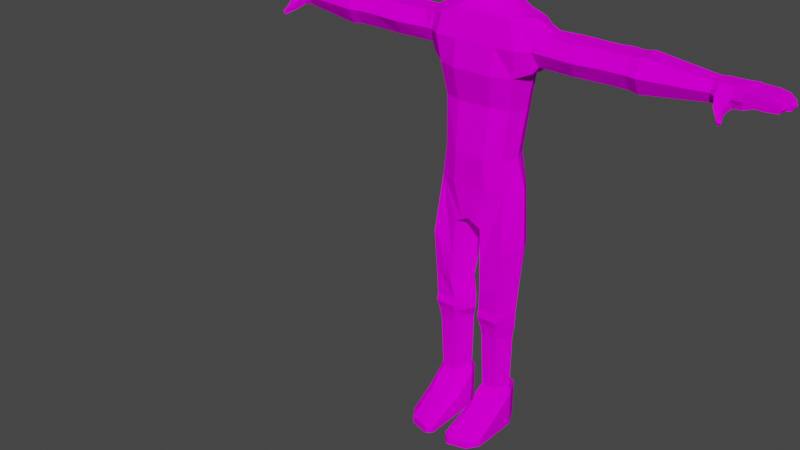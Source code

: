 # Source: ZombieAnimWake.blend  (saved by Blender 3.0.42; exported with 4.5.12 LTS)
import bpy
from mathutils import Matrix  # noqa: F401  (used for matrix-valued properties, if any)

bpy.ops.wm.read_factory_settings(use_empty=True)
scene = bpy.context.scene
scene.name = 'Scene'

# ---- collections
col_collection = bpy.data.collections.new('Collection'); scene.collection.children.link(col_collection)

# ---- images (referenced by path relative to the original .blend; pixels are not part of the script)
import os
ASSET_DIR = os.environ.get("B2B_ASSET_DIR", "")  # directory of the original .blend (textures are referenced by path, not embedded)
HERE = os.path.dirname(os.path.abspath(__file__))  # packed textures are extracted next to this script under _unpacked/

def load_image(name, relpath, width, height, colorspace="sRGB"):
    """Load a texture the original file referenced (path relative to the .blend, or extracted next to this script)."""
    p = next((c for c in (os.path.join(HERE, relpath), os.path.join(ASSET_DIR, relpath)) if relpath and os.path.exists(c)), "")
    if p:
        img = bpy.data.images.load(p, check_existing=True)
        img.name = name
    else:  # same state as the original file: an image datablock whose file is absent (Cycles renders it pink)
        img = bpy.data.images.new(name, width, height)
        img.source = "FILE"
        img.filepath = "//" + (relpath or name)
    img.colorspace_settings.name = colorspace
    return img
img_zombie_diffuse = load_image('Zombie Diffuse', 'Zombie Diffuse.png', 1024, 1024, 'sRGB')

# ---- materials (node trees are filled in below, after node groups)
mat_zombiematerial = bpy.data.materials.new('ZombieMaterial')
mat_zombiematerial.use_transparent_shadow = False

# ---- material node trees
mat_zombiematerial.use_nodes = True; mat_zombiematerial.node_tree.nodes.clear()
_N = mat_zombiematerial.node_tree.nodes; _L = mat_zombiematerial.node_tree.links
n0 = _N.new('ShaderNodeBsdfPrincipled'); n0.name = 'Principled BSDF'; n0.location = (10, 300)
n0.distribution = 'GGX'
n0.subsurface_method = 'RANDOM_WALK_SKIN'
n0.inputs[3].default_value = 1.45
n0.inputs[13].default_value = 0.0
n0.inputs[27].default_value = (0.0, 0.0, 0.0, 1.0)
n0.inputs[28].default_value = 1.0
n1 = _N.new('ShaderNodeOutputMaterial'); n1.name = 'Material Output'; n1.location = (300, 300)
n2 = _N.new('ShaderNodeTexImage'); n2.name = 'Image Texture'; n2.location = (-288, 256)
n2.image = img_zombie_diffuse
_L.new(n0.outputs[0], n1.inputs[0])
_L.new(n2.outputs[0], n0.inputs[0])
n1.is_active_output = True

# ---- world
world_world = bpy.data.worlds.new('World'); scene.world = world_world
world_world.use_nodes = True; world_world.node_tree.nodes.clear()
_N = world_world.node_tree.nodes; _L = world_world.node_tree.links
n0 = _N.new('ShaderNodeOutputWorld'); n0.name = 'World Output'; n0.location = (300, 300)
n1 = _N.new('ShaderNodeBackground'); n1.name = 'Background'; n1.location = (10, 300)
n1.inputs[0].default_value = (0.05088, 0.05088, 0.05088, 1.0)
_L.new(n1.outputs[0], n0.inputs[0])
n0.is_active_output = True
world_world.color = (0.05088, 0.05088, 0.05088)
world_world.use_sun_shadow = False
world_world.sun_shadow_jitter_overblur = 0.0

# ---- meshes
me_cube_003 = bpy.data.meshes.new('Cube.003')
me_cube_003.from_pydata([(0.0, 1.595, 0.03271), (0.0, 1.84, -0.03829), (0.07683, 1.801, -0.03579), (0.07683, 1.649, -0.02951), (0.06887, 1.643, 0.053), (0.06887, 1.776, 0.03598), (0.06887, 1.692, -0.09961), (0.06887, 1.779, -0.1098), (0.0, 1.652, -0.1045), (0.0, 1.792, -0.1374), (0.0, 1.617, 0.08612), (0.0, 1.798, 0.05652), (0.08879, 1.725, -0.03266), (0.04297, 1.835, -0.03751), (0.0, 1.825, -0.09437), (0.07547, 1.794, -0.08049), (0.04193, 1.79, -0.1239), (0.0741, 1.736, -0.1129), (0.07547, 1.67, -0.07768), (0.07547, 1.798, 0.006834), (0.0741, 1.708, 0.04891), (0.04193, 1.621, 0.07077), (0.0, 1.64, -0.08915), (0.03119, 1.653, -0.1047), (0.07547, 1.634, 0.02172), (0.04274, 1.6, 0.02462), (0.04193, 1.794, 0.04557), (0.0, 1.839, 0.01335), (0.0, 1.593, 0.05736), (0.0, 1.704, 0.08698), (0.0, 1.738, -0.1406), (0.04245, 1.737, -0.135), (0.08694, 1.716, 0.01315), (0.08694, 1.732, -0.07794), (0.04271, 1.598, 0.0483), (0.04271, 1.627, -0.05082), (0.04271, 1.833, 0.008131), (0.04245, 1.705, 0.0714), (0.04271, 1.821, -0.08686), (0.7602, 1.468, -0.03201), (0.7602, 1.402, -0.03201), (0.7602, 1.468, 0.01837), (0.7602, 1.402, 0.01837), (0.2256, 1.485, -0.04746), (0.2046, 1.384, -0.04557), (0.2341, 1.485, 0.03326), (0.2046, 1.384, 0.03194), (0.4337, 1.485, 0.03194), (0.5136, 1.485, 0.03194), (0.5136, 1.384, 0.03194), (0.4337, 1.384, 0.03194), (0.5136, 1.485, -0.04557), (0.4337, 1.485, -0.04557), (0.4337, 1.384, -0.04557), (0.5136, 1.384, -0.04557), (0.3345, 1.485, 0.03775), (0.2972, 1.485, -0.05388), (0.4736, 1.485, -0.05557), (0.4736, 1.384, -0.05557), (0.7602, 1.435, -0.0506), (0.7602, 1.435, 0.03696), (0.2046, 1.435, 0.06054), (0.2046, 1.435, -0.07417), (0.4337, 1.435, -0.07417), (0.5136, 1.435, -0.07417), (0.5136, 1.435, 0.06054), (0.4337, 1.435, 0.06054), (0.3345, 1.384, 0.03775), (0.4736, 1.435, -0.08417), (0.7602, 1.468, -0.006816), (0.7602, 1.402, -0.006816), (0.2341, 1.485, -0.006816), (0.2046, 1.384, -0.006816), (0.4337, 1.384, -0.006816), (0.5136, 1.384, -0.006816), (0.5136, 1.485, -0.006816), (0.4337, 1.485, -0.006816), (0.4736, 1.485, -0.006816), (0.4736, 1.384, -0.006816), (0.8252, 1.468, -0.006816), (0.2972, 1.384, -0.05388), (0.2972, 1.435, -0.08554), (0.3345, 1.435, 0.07064), (0.3345, 1.384, -0.006816), (0.3345, 1.485, -0.006816), (0.546, 1.49, 0.03581), (0.546, 1.379, -0.04945), (0.546, 1.379, 0.03581), (0.546, 1.49, -0.04945), (0.546, 1.435, 0.06727), (0.546, 1.435, -0.0809), (0.546, 1.49, -0.006816), (0.546, 1.379, -0.006816), (0.7802, 1.468, -0.006816), (0.7802, 1.468, -0.04032), (0.7802, 1.435, -0.05798), (0.7802, 1.402, -0.04032), (0.7802, 1.402, -0.006816), (0.7802, 1.402, 0.02669), (0.7802, 1.435, 0.05141), (0.7802, 1.468, 0.02669), (0.8485, 1.468, -0.006816), (0.8252, 1.468, -0.04032), (0.8252, 1.435, -0.06254), (0.8252, 1.402, -0.04032), (0.8252, 1.402, -0.006816), (0.8252, 1.402, 0.02669), (0.8252, 1.435, 0.05141), (0.8252, 1.468, 0.02669), (0.8617, 1.464, -0.05877), (0.8617, 1.435, -0.05936), (0.8617, 1.412, -0.05877), (0.8485, 1.402, -0.006816), (0.8618, 1.412, 0.0463), (0.8617, 1.435, 0.04689), (0.8618, 1.464, 0.0463), (0.7892, 1.391, 0.0556), (0.7892, 1.41, 0.07043), (0.7449, 1.4, -0.03325), (0.7449, 1.469, 0.01962), (0.8165, 1.372, 0.09532), (0.8195, 1.38, 0.1005), (0.8259, 1.372, 0.08992), (0.8288, 1.38, 0.09506), (0.8633, 1.464, -0.006573), (0.8636, 1.464, -0.0318), (0.8635, 1.435, -0.032), (0.8636, 1.412, -0.0318), (0.8633, 1.412, -0.006573), (0.8641, 1.412, 0.01954), (0.8641, 1.435, 0.01974), (0.8641, 1.464, 0.01954), (0.8633, 1.435, -0.006573), (0.9748, 1.442, 0.05653), (0.9667, 1.451, 0.05548), (0.9667, 1.43, 0.05548), (0.9691, 1.43, 0.02873), (0.9771, 1.442, 0.02954), (0.9691, 1.451, 0.02873), (0.9828, 1.43, -0.006816), (0.9828, 1.43, 0.01824), (0.9909, 1.442, 0.01835), (0.9828, 1.451, 0.01824), (0.9909, 1.442, -0.006816), (0.9828, 1.451, -0.006816), (0.97, 1.451, -0.01123), (0.9689, 1.451, -0.03626), (0.977, 1.442, -0.03673), (0.9689, 1.43, -0.03626), (0.97, 1.43, -0.01123), (0.9781, 1.442, -0.01159), (0.9534, 1.442, -0.06713), (0.9453, 1.43, -0.06608), (0.9453, 1.451, -0.06608), (0.9477, 1.451, -0.03933), (0.9557, 1.442, -0.04014), (0.9477, 1.43, -0.03933), (0.9354, 1.426, 0.05274), (0.898, 1.435, -0.006786), (0.9341, 1.435, 0.02586), (0.8991, 1.435, 0.0228), (0.9341, 1.458, 0.02567), (0.8991, 1.461, 0.0226), (0.9317, 1.458, 0.05242), (0.8968, 1.461, 0.04936), (0.9377, 1.426, 0.02599), (0.898, 1.423, -0.006786), (0.8967, 1.435, 0.04996), (0.9317, 1.435, 0.05302), (0.9025, 1.46, -0.008285), (0.9025, 1.425, -0.008285), (0.9025, 1.435, -0.008285), (0.9014, 1.46, -0.03331), (0.9428, 1.435, -0.006816), (0.9027, 1.435, -0.006816), (0.9027, 1.461, -0.006816), (0.9428, 1.459, -0.006816), (0.9428, 1.459, 0.01824), (0.9027, 1.461, 0.01824), (0.9027, 1.435, 0.01843), (0.9428, 1.435, 0.01843), (0.8989, 1.435, -0.008127), (0.9345, 1.435, -0.00968), (0.8865, 1.46, -0.06093), (0.8865, 1.424, -0.06093), (0.8978, 1.461, -0.03315), (0.9334, 1.459, -0.03471), (0.9345, 1.459, -0.00968), (0.8989, 1.461, -0.008127), (0.8888, 1.46, -0.03415), (0.8864, 1.435, -0.06153), (0.9334, 1.435, -0.0349), (0.8978, 1.435, -0.03335), (0.8027, 1.468, -0.006816), (0.8027, 1.468, 0.02669), (0.9174, 1.435, -0.06424), (0.8895, 1.435, -0.0618), (0.9175, 1.459, -0.06364), (0.8896, 1.461, -0.0612), (0.8027, 1.435, 0.05141), (0.8027, 1.402, 0.02669), (0.8919, 1.435, -0.03464), (0.9198, 1.435, -0.03708), (0.9198, 1.459, -0.03689), (0.8919, 1.461, -0.03445), (0.9042, 1.425, 0.02305), (0.9041, 1.435, 0.02324), (0.9042, 1.46, 0.02305), (0.9018, 1.46, 0.0498), (0.9018, 1.425, 0.0498), (0.9018, 1.435, 0.0504), (0.8939, 1.435, 0.02234), (0.8939, 1.46, 0.02215), (0.8915, 1.46, 0.0489), (0.8939, 1.423, 0.02215), (0.8915, 1.423, 0.0489), (0.8915, 1.435, 0.0495), (0.9362, 1.436, 0.05339), (0.9386, 1.436, 0.02625), (0.9377, 1.457, 0.02599), (0.9354, 1.457, 0.05274), (0.9305, 1.425, 0.02536), (0.9282, 1.425, 0.05211), (0.9281, 1.435, 0.05271), (0.9305, 1.435, 0.02555), (0.9305, 1.458, 0.02536), (0.9282, 1.458, 0.05211), (0.8981, 1.46, 0.01839), (0.8981, 1.423, 0.01839), (0.898, 1.46, -0.006786), (0.8981, 1.435, 0.01859), (0.9072, 1.425, 0.01824), (0.9072, 1.425, -0.006816), (0.9072, 1.435, -0.006816), (0.9072, 1.46, -0.006816), (0.9072, 1.46, 0.01824), (0.9072, 1.435, 0.01843), (0.9386, 1.425, 0.01824), (0.9386, 1.458, -0.006816), (0.9386, 1.435, 0.01843), (0.9386, 1.425, -0.006816), (0.9386, 1.435, -0.006816), (0.9386, 1.458, 0.01824), (0.9465, 1.426, 0.01824), (0.9465, 1.457, -0.006816), (0.9473, 1.436, 0.01842), (0.9465, 1.426, -0.006816), (0.9473, 1.436, -0.006816), (0.9465, 1.457, 0.01824), (0.9014, 1.425, -0.03331), (0.9014, 1.435, -0.03351), (0.8953, 1.424, -0.00797), (0.8953, 1.46, -0.00797), (0.8943, 1.435, -0.03321), (0.8953, 1.435, -0.00797), (0.8944, 1.46, -0.03302), (0.8944, 1.424, -0.03302), (0.9308, 1.425, -0.00952), (0.9308, 1.435, -0.00952), (0.9297, 1.458, -0.03455), (0.9297, 1.425, -0.03455), (0.9308, 1.458, -0.00952), (0.9297, 1.435, -0.03474), (0.9386, 1.436, -0.009861), (0.9368, 1.457, -0.03485), (0.9368, 1.426, -0.03485), (0.9378, 1.426, -0.009828), (0.9378, 1.457, -0.009828), (0.9375, 1.436, -0.03507), (0.8888, 1.424, -0.03415), (0.8887, 1.435, -0.03435), (0.8927, 1.425, -0.06147), (0.8926, 1.435, -0.06207), (0.8927, 1.46, -0.06147), (0.895, 1.425, -0.03472), (0.895, 1.435, -0.03491), (0.895, 1.46, -0.03472), (0.9148, 1.425, -0.06341), (0.9171, 1.425, -0.03665), (0.9171, 1.435, -0.03685), (0.9147, 1.435, -0.064), (0.9148, 1.458, -0.06341), (0.9171, 1.458, -0.03665), (0.92, 1.425, -0.06386), (0.9223, 1.425, -0.03711), (0.9231, 1.436, -0.03736), (0.9207, 1.436, -0.0645), (0.92, 1.457, -0.06386), (0.9223, 1.457, -0.03711), (0.8027, 1.402, -0.04032), (0.8027, 1.435, -0.06026), (0.8027, 1.402, -0.006816), (0.8027, 1.468, -0.04032), (0.8027, 1.391, 0.0556), (0.8027, 1.41, 0.07043), (0.8212, 1.372, 0.09262), (0.8242, 1.38, 0.09776), (0.8177, 1.393, 0.05079), (0.8177, 1.414, 0.06727), (0.7877, 1.393, 0.05079), (0.7877, 1.414, 0.06727), (0.8027, 1.414, 0.06727), (0.8027, 1.393, 0.05079), (0.8179, 1.406, 0.07373), (0.7932, 1.406, 0.07445), (0.7928, 1.388, 0.06092), (0.8175, 1.388, 0.06019), (0.8052, 1.388, 0.06056), (0.8056, 1.406, 0.07409), (0.7449, 1.435, -0.05276), (0.7449, 1.469, -0.006816), (0.7449, 1.4, 0.01962), (0.7449, 1.469, -0.03325), (0.7449, 1.435, 0.03913), (0.7449, 1.4, -0.006816), (0.8676, 1.435, 0.02005), (0.8677, 1.462, 0.01985), (0.8653, 1.462, 0.04661), (0.8677, 1.413, 0.01985), (0.8653, 1.413, 0.04661), (0.8653, 1.435, 0.04721), (0.8669, 1.413, -0.006595), (0.8669, 1.435, -0.006595), (0.8676, 1.462, 0.01942), (0.8676, 1.413, 0.01942), (0.8669, 1.462, -0.006595), (0.8676, 1.435, 0.01962), (0.8666, 1.413, -0.006719), (0.8666, 1.462, -0.006719), (0.8667, 1.435, -0.03212), (0.8666, 1.435, -0.006719), (0.8668, 1.462, -0.03193), (0.8668, 1.413, -0.03193), (0.8644, 1.435, -0.0596), (0.8644, 1.462, -0.059), (0.8663, 1.462, -0.03206), (0.8644, 1.413, -0.059), (0.8663, 1.413, -0.03206), (0.8663, 1.435, -0.03225), (0.0, 1.058, -0.07089), (0.0, 1.058, 0.09694), (0.1091, 1.058, -0.05), (0.1091, 1.058, 0.07085), (0.1233, 1.23, 0.05656), (0.1492, 1.506, 0.05854), (0.1233, 1.23, -0.06429), (0.1459, 1.506, -0.09073), (0.0, 1.23, -0.07512), (0.0, 1.523, -0.09374), (0.0, 1.23, 0.0771), (0.0, 1.523, 0.05854), (0.1238, 0.95, -0.06016), (0.0, 0.95, -0.1019), (0.0, 0.95, 0.09247), (0.1238, 0.95, 0.06763), (0.05147, 0.8034, -0.1017), (0.0, 0.8034, -0.09907), (0.0, 0.8295, 0.09366), (0.05147, 0.8034, 0.09373), (0.1393, 1.342, -0.06429), (0.1393, 1.342, 0.0736), (0.0, 1.342, 0.1007), (0.0, 1.342, -0.08565), (0.1459, 1.434, -0.09073), (0.1492, 1.434, 0.08758), (0.0, 1.434, 0.08758), (0.0, 1.434, -0.08565), (0.1477, 1.23, -0.006816), (0.1637, 1.523, -0.006816), (0.1335, 1.058, 0.01303), (0.0, 1.523, -0.006816), (0.1637, 0.95, 0.008556), (0.0, 0.8034, -0.006816), (0.01165, 0.8034, -0.006816), (0.1637, 0.95, 0.008549), (0.1637, 1.342, -0.006816), (0.1904, 1.512, -0.006816), (0.1904, 1.496, 0.04191), (0.1904, 1.434, -0.0717), (0.1904, 1.362, -0.05554), (0.1904, 1.434, 0.05807), (0.1904, 1.362, 0.04191), (0.1904, 1.362, -0.006816), (0.1904, 1.496, -0.05554), (0.01206, 0.4929, 0.01102), (0.1237, 0.4929, -0.03951), (0.05167, 0.4929, -0.03937), (0.1633, 0.4929, 0.02235), (0.05167, 0.4929, 0.08514), (0.1237, 0.4929, 0.08514), (0.0292, 0.1453, -0.002465), (0.1238, 0.1453, -0.05327), (0.05147, 0.1453, -0.05313), (0.1528, 0.1453, 0.008924), (0.05147, 0.1453, 0.07206), (0.1238, 0.1453, 0.07206), (0.0292, 0.006843, -0.002465), (0.1238, 0.006843, -0.05327), (0.05147, 0.006843, -0.05313), (0.1528, 0.006843, 0.008924), (0.05147, 0.006843, 0.07206), (0.1238, 0.006843, 0.07206), (0.1152, 0.1713, -0.03738), (0.06682, 0.1713, -0.04434), (0.04267, 0.1713, -0.01985), (0.06081, 0.1713, 0.05682), (0.1451, 0.1713, 0.009362), (0.1152, 0.1713, 0.05682), (0.04737, 0.03455, 0.2456), (0.02708, 0.03455, 0.2268), (0.1197, 0.03455, 0.226), (0.1487, 0.03455, 0.1824), (0.04737, 0.006843, 0.2456), (0.02708, 0.006843, 0.2268), (0.1197, 0.006843, 0.226), (0.1487, 0.006843, 0.1824), (0.1508, 0.08944, 0.08232), (0.1218, 0.08944, 0.1159), (0.04942, 0.006843, 0.1588), (0.02715, 0.006843, 0.08429), (0.1508, 0.006843, 0.09568), (0.1218, 0.006843, 0.1588), (0.02715, 0.08944, 0.07093), (0.04942, 0.08944, 0.1159), (0.05305, 0.4359, -0.04014), (0.05305, 0.4359, 0.07961), (0.1223, 0.4359, 0.07961), (0.1223, 0.4359, -0.04027), (0.01495, 0.4359, 0.008327), (0.1604, 0.4359, 0.01922), (0.1182, 0.3872, -0.0357), (0.03628, 0.3872, -0.0139), (0.1515, 0.3872, 0.01627), (0.06378, 0.3872, -0.04264), (0.05777, 0.3872, 0.06903), (0.1182, 0.3872, 0.06903), (0.179, 0.7365, 0.01584), (0.05728, 0.657, 0.09631), (0.01407, 0.657, 0.001322), (0.1358, 0.7365, 0.09562), (0.1358, 0.7365, -0.06343), (0.05728, 0.657, -0.06326), (0.1694, 0.5981, 0.02022), (0.06122, 0.5687, 0.09721), (0.02014, 0.5687, 0.01512), (0.1283, 0.5981, 0.08952), (0.1283, 0.5981, -0.04829), (0.06122, 0.5687, -0.0407), (0.05236, 0.4639, 0.09123), (0.123, 0.4639, 0.09123), (0.01351, 0.4639, 0.009673), (0.1618, 0.4639, 0.02078), (0.05454, 1.058, -0.07089), (0.05454, 1.058, 0.09694), (0.08556, 1.523, -0.09856), (0.06166, 1.23, 0.0771), (0.02574, 0.8034, -0.1004), (0.06166, 1.23, -0.08838), (0.1027, 1.523, 0.05854), (0.06192, 0.95, -0.09346), (0.06192, 0.95, 0.09247), (0.02574, 0.8165, 0.0937), (0.06964, 1.342, 0.1007), (0.06964, 1.342, -0.08965), (0.07462, 1.434, 0.08758), (0.07295, 1.434, -0.09856), (0.005825, 0.8034, -0.006816), (0.1126, 1.523, -0.006816), (0.04392, 1.601, 0.01421), (0.0, 1.593, 0.01729), (0.0, 1.593, -0.03193), (0.0, 1.593, -0.0833), (0.04225, 1.601, -0.0834), (0.05114, 1.601, -0.03158), (0.05611, 1.562, -0.0192), (0.04753, 1.562, 0.01779), (0.04555, 1.562, -0.0784), (0.0, 1.562, 0.01779), (0.0, 1.562, -0.0192), (0.0, 1.562, -0.0784), (0.1135, 1.026, -0.05303), (0.0, 1.026, -0.08013), (0.0, 1.026, 0.09561), (0.1135, 1.026, 0.06989), (0.1425, 1.026, 0.01169), (0.05674, 1.026, -0.07761), (0.05674, 1.026, 0.09561)], [], [(8, 30, 31, 23), (30, 9, 16, 31), (31, 16, 7, 17), (23, 31, 17, 6), (3, 12, 32, 24), (12, 2, 19, 32), (32, 19, 5, 20), (24, 32, 20, 4), (6, 17, 33, 18), (17, 7, 15, 33), (33, 15, 2, 12), (18, 33, 12, 3), (0, 25, 34, 28), (25, 3, 24, 34), (34, 24, 4, 21), (28, 34, 21, 10), (473, 472, 23, 35), (23, 6, 18, 35), (35, 18, 3, 25), (468, 473, 35, 25), (2, 13, 36, 19), (13, 1, 27, 36), (36, 27, 11, 26), (19, 36, 26, 5), (4, 20, 37, 21), (20, 5, 26, 37), (37, 26, 11, 29), (21, 37, 29, 10), (7, 16, 38, 15), (16, 9, 14, 38), (38, 14, 1, 13), (15, 38, 13, 2), (69, 93, 94, 39), (82, 61, 46, 67), (381, 382, 72, 46), (309, 59, 40, 118), (84, 56, 43, 71), (314, 118, 40, 70), (83, 80, 53, 73), (78, 58, 54, 74), (91, 88, 51, 75), (77, 57, 52, 76), (81, 63, 53, 80), (68, 64, 54, 58), (89, 65, 49, 87), (47, 77, 76), (50, 78, 49), (63, 68, 58, 53), (75, 51, 57, 77), (73, 53, 58, 78), (52, 57, 68, 63), (65, 66, 50, 49), (47, 76, 84, 55), (85, 48, 65, 89), (57, 51, 64, 68), (56, 52, 63, 81), (312, 39, 59, 309), (46, 61, 380, 381), (55, 45, 61, 82), (70, 97, 98, 42), (40, 96, 97, 70), (61, 45, 377, 380), (48, 77, 47), (49, 78, 74), (73, 78, 50), (85, 91, 75, 48), (75, 77, 48), (67, 83, 73, 50), (311, 314, 70, 42), (55, 84, 71, 45), (45, 71, 376, 377), (42, 98, 99, 60), (65, 48, 47, 66), (46, 72, 83, 67), (47, 55, 82, 66), (43, 56, 81, 62), (62, 81, 80, 44), (72, 44, 80, 83), (76, 52, 56, 84), (66, 82, 67, 50), (49, 74, 92, 87), (119, 310, 91, 85), (51, 88, 90, 64), (119, 85, 89, 313), (313, 89, 87, 311), (310, 312, 88, 91), (74, 54, 86, 92), (64, 90, 86, 54), (290, 103, 104, 289), (199, 107, 108, 194), (306, 307, 293), (194, 108, 79, 193), (39, 94, 95, 59), (60, 99, 100, 41), (41, 100, 93, 69), (59, 95, 96, 40), (106, 113, 114, 107), (108, 115, 101, 79), (79, 101, 109, 102), (105, 112, 113, 106), (289, 104, 105, 291), (292, 102, 103, 290), (291, 105, 106, 200), (193, 79, 102, 292), (219, 138, 137, 218), (115, 131, 124, 101), (101, 124, 125, 109), (112, 128, 129, 113), (107, 114, 115, 108), (103, 110, 111, 104), (104, 111, 112, 105), (102, 109, 110, 103), (308, 296, 123, 303), (302, 293, 116, 299), (297, 298, 303, 306), (299, 116, 117, 300), (295, 122, 123, 296), (305, 120, 121, 304), (303, 123, 122, 306), (307, 295, 120, 305), (247, 143, 139, 246), (246, 139, 140, 243), (267, 145, 146, 264), (266, 149, 150, 263), (218, 137, 136, 165), (287, 153, 151, 286), (111, 127, 128, 112), (286, 151, 152, 283), (135, 136, 137, 133), (133, 137, 138, 134), (220, 134, 138, 219), (165, 136, 135, 157), (157, 135, 133, 217), (217, 133, 134, 220), (143, 141, 140, 139), (144, 142, 141, 143), (248, 142, 144, 244), (243, 140, 141, 245), (245, 141, 142, 248), (244, 144, 143, 247), (146, 145, 150, 147), (147, 150, 149, 148), (268, 147, 148, 265), (263, 150, 145, 267), (265, 148, 149, 266), (264, 146, 147, 268), (151, 155, 156, 152), (153, 154, 155, 151), (283, 152, 156, 284), (284, 156, 155, 285), (288, 154, 153, 287), (285, 155, 154, 288), (216, 167, 164, 213), (223, 168, 163, 226), (215, 214, 205, 209), (224, 159, 221), (205, 160, 206), (221, 159, 165), (213, 164, 162, 212), (226, 163, 161, 225), (216, 215, 167), (217, 168, 157), (212, 162, 160, 211), (225, 161, 159, 224), (229, 175, 174, 158), (238, 176, 173, 241), (230, 179, 178, 227), (239, 180, 177, 242), (228, 166, 232, 231), (245, 180, 243), (227, 178, 175, 229), (242, 177, 176, 238), (232, 174, 233), (243, 180, 237), (237, 180, 239), (228, 231, 179), (255, 185, 192, 253), (259, 186, 191, 262), (249, 192, 250), (263, 182, 266), (254, 181, 188, 252), (258, 182, 187, 261), (181, 170, 171), (266, 182, 257), (260, 265, 266, 257), (251, 170, 181), (252, 188, 185, 255), (261, 187, 186, 259), (270, 201, 204, 189), (279, 202, 203, 282), (189, 204, 198, 183), (282, 203, 197, 281), (278, 202, 279), (280, 195, 277), (277, 283, 284, 278), (285, 202, 284), (195, 286, 283), (269, 274, 201), (183, 198, 196, 190), (281, 197, 195, 280), (162, 207, 206, 160), (215, 209, 167), (164, 208, 207, 162), (214, 160, 205), (211, 160, 214), (167, 210, 208, 164), (316, 212, 211, 315), (315, 211, 214, 318), (317, 213, 212, 316), (318, 214, 215, 319), (319, 215, 216, 320), (320, 216, 213, 317), (167, 209, 210), (168, 217, 220, 163), (221, 165, 157, 222), (159, 218, 165), (163, 220, 219, 161), (157, 168, 222), (161, 219, 218, 159), (207, 225, 224, 206), (206, 224, 221, 205), (208, 226, 225, 207), (205, 221, 222, 209), (209, 222, 223, 210), (210, 223, 226, 208), (222, 168, 223), (322, 158, 166, 321), (321, 166, 228, 324), (323, 227, 229, 325), (324, 228, 230, 326), (326, 230, 227, 323), (325, 229, 158, 322), (240, 173, 246), (241, 173, 240), (178, 235, 234, 175), (166, 174, 232), (179, 236, 235, 178), (175, 234, 233, 174), (233, 241, 240, 232), (232, 240, 237, 231), (235, 242, 238, 234), (231, 237, 239, 236), (236, 239, 242, 235), (234, 238, 241, 233), (176, 244, 247, 173), (180, 245, 248, 177), (240, 246, 243, 237), (177, 248, 244, 176), (173, 247, 246), (230, 228, 179), (179, 231, 236), (158, 174, 166), (188, 169, 172, 185), (260, 191, 265), (262, 191, 260), (181, 171, 169, 188), (256, 192, 249), (185, 172, 250, 192), (328, 252, 255, 331), (327, 251, 254, 330), (329, 253, 256, 332), (330, 254, 252, 328), (332, 256, 251, 327), (331, 255, 253, 329), (169, 261, 259, 172), (170, 257, 258, 171), (250, 262, 260, 249), (171, 258, 261, 169), (249, 260, 257, 170), (172, 259, 262, 250), (186, 264, 268, 191), (191, 268, 265), (182, 263, 267, 187), (257, 182, 258), (254, 251, 181), (187, 267, 264, 186), (170, 251, 256, 249), (253, 192, 256), (334, 183, 190, 333), (333, 190, 184, 336), (336, 184, 269, 337), (337, 269, 270, 338), (335, 189, 183, 334), (338, 270, 189, 335), (198, 273, 272, 196), (284, 202, 278), (277, 195, 283), (184, 196, 271), (204, 276, 273, 198), (201, 275, 276, 204), (273, 281, 280, 272), (272, 280, 277, 271), (271, 277, 278, 274), (274, 278, 279, 275), (276, 282, 281, 273), (275, 279, 282, 276), (202, 285, 288, 203), (203, 288, 287, 197), (269, 184, 271, 274), (271, 196, 272), (270, 269, 201), (197, 287, 286, 195), (201, 274, 275), (190, 196, 184), (306, 122, 295, 307), (120, 295, 296, 121), (300, 117, 294, 301), (298, 294, 303), (304, 121, 296, 308), (93, 193, 292, 94), (97, 291, 200, 98), (94, 292, 290, 95), (96, 289, 291, 97), (100, 194, 193, 93), (99, 199, 194, 100), (95, 290, 289, 96), (106, 297, 302, 200), (99, 300, 301, 199), (98, 299, 300, 99), (199, 301, 298, 107), (200, 302, 299, 98), (107, 298, 297, 106), (117, 304, 308, 294), (301, 294, 298), (293, 307, 305, 116), (297, 293, 302), (116, 305, 304, 117), (306, 293, 297), (303, 294, 308), (69, 39, 312, 310), (60, 313, 311, 42), (41, 119, 313, 60), (41, 69, 310, 119), (87, 92, 314, 311), (88, 312, 309, 90), (92, 86, 118, 314), (90, 309, 118, 86), (114, 320, 317, 115), (113, 319, 320, 114), (129, 318, 319, 113), (115, 317, 316, 131), (130, 315, 318, 129), (131, 316, 315, 130), (124, 325, 322, 132), (130, 326, 323, 131), (129, 324, 326, 130), (131, 323, 325, 124), (128, 321, 324, 129), (132, 322, 321, 128), (125, 331, 329, 126), (127, 332, 327, 128), (132, 330, 328, 124), (126, 329, 332, 127), (128, 327, 330, 132), (124, 328, 331, 125), (126, 338, 335, 125), (125, 335, 334, 109), (127, 337, 338, 126), (111, 336, 337, 127), (110, 333, 336, 111), (109, 334, 333, 110), (459, 351, 355, 456), (465, 454, 346, 363), (359, 363, 378, 379), (455, 349, 340, 453), (367, 343, 342, 369), (457, 345, 341, 452), (474, 476, 472, 473), (486, 482, 353, 460), (464, 458, 350, 365), (485, 480, 351, 459), (484, 483, 354, 371), (466, 373, 358, 461), (460, 353, 357, 461), (371, 354, 374), (445, 443, 388, 389), (455, 462, 361, 349), (367, 375, 360, 343), (457, 463, 359, 345), (462, 464, 365, 361), (346, 368, 376, 383), (463, 465, 363, 359), (344, 364, 380, 377), (345, 359, 375, 367), (446, 442, 387, 385), (351, 371, 374), (456, 355, 373, 466), (480, 484, 371, 351), (475, 474, 473, 468), (345, 367, 369, 341), (364, 360, 381, 380), (71, 43, 383, 376), (62, 378, 383, 43), (44, 379, 378, 62), (72, 382, 379, 44), (368, 344, 377, 376), (375, 359, 379, 382), (363, 346, 383, 378), (360, 375, 382, 381), (405, 404, 390, 394), (403, 402, 391, 392), (442, 445, 389, 387), (447, 446, 385, 386), (444, 447, 386, 384), (443, 444, 384, 388), (420, 416, 411, 415), (419, 418, 412, 413), (402, 406, 393, 391), (404, 403, 392, 390), (407, 405, 394, 395), (406, 407, 395, 393), (396, 399, 401, 400), (398, 397, 399, 396), (392, 391, 397, 398), (416, 417, 410, 411), (391, 393, 399, 397), (390, 392, 398, 396), (432, 435, 407, 406), (435, 434, 405, 407), (431, 433, 403, 404), (430, 432, 406, 402), (433, 430, 402, 403), (434, 431, 404, 405), (411, 410, 414, 415), (410, 408, 412, 414), (408, 409, 413, 412), (418, 421, 414, 412), (421, 420, 415, 414), (423, 422, 409, 408), (422, 419, 413, 409), (417, 423, 408, 410), (395, 394, 423, 417), (390, 396, 419, 422), (394, 390, 422, 423), (401, 399, 420, 421), (400, 401, 421, 418), (393, 395, 417, 416), (396, 400, 418, 419), (399, 393, 416, 420), (448, 450, 428, 425), (384, 386, 450), (386, 385, 427, 424), (385, 387, 451), (449, 448, 425, 426), (451, 449, 426, 429), (425, 428, 431, 434), (424, 427, 430, 433), (427, 429, 432, 430), (428, 424, 433, 431), (426, 425, 434, 435), (429, 426, 435, 432), (358, 373, 438, 437), (373, 355, 441, 438), (355, 351, 440, 441), (374, 354, 439, 436), (351, 374, 436, 440), (354, 358, 437, 439), (437, 438, 444, 443), (438, 441, 447, 444), (441, 440, 446, 447), (436, 439, 445, 442), (440, 436, 442, 446), (439, 437, 443, 445), (387, 389, 449, 451), (389, 388, 448, 449), (429, 427, 451), (427, 385, 451), (386, 424, 450), (388, 384, 450, 448), (424, 428, 450), (346, 454, 467, 368), (356, 456, 466, 372), (362, 366, 465, 463), (360, 364, 464, 462), (347, 362, 463, 457), (343, 360, 462, 455), (354, 460, 461, 358), (372, 466, 461, 357), (481, 485, 459, 352), (364, 344, 458, 464), (483, 486, 460, 354), (368, 467, 458, 344), (347, 457, 452, 339), (343, 455, 453, 342), (366, 348, 454, 465), (352, 459, 456, 356), (469, 468, 25, 0), (470, 469, 0, 22), (478, 477, 469, 470), (479, 478, 470, 471), (477, 475, 468, 469), (476, 479, 471, 472), (454, 348, 479, 476), (350, 458, 475, 477), (348, 370, 478, 479), (370, 350, 477, 478), (458, 467, 474, 475), (467, 454, 476, 474), (472, 471, 8, 23), (471, 470, 22, 8), (342, 453, 486, 483), (339, 452, 485, 481), (341, 369, 484, 480), (369, 342, 483, 484), (452, 341, 480, 485), (453, 340, 482, 486)])
_uv = me_cube_003.uv_layers.new(name='UVMap')
_uv.uv.foreach_set('vector', [0.103, 0.8952, 0.1043, 0.8995, 0.102, 0.9004, 0.1013, 0.8959, 0.1043, 0.8995, 0.1054, 0.9025, 0.1031, 0.9033, 0.102, 0.9004, 0.1246, 0.9, 0.1258, 0.8971, 0.1269, 0.898, 0.1264, 0.9005, 0.1249, 0.9051, 0.1246, 0.9, 0.1264, 0.9005, 0.1265, 0.9032, 0.1298, 0.9063, 0.1308, 0.902, 0.1331, 0.903, 0.1324, 0.9077, 0.1308, 0.902, 0.1313, 0.8976, 0.1335, 0.8983, 0.1331, 0.903, 0.1331, 0.903, 0.1335, 0.8983, 0.1346, 0.8997, 0.1346, 0.9038, 0.1324, 0.9077, 0.1331, 0.903, 0.1346, 0.9038, 0.134, 0.9075, 0.1265, 0.9032, 0.1264, 0.9005, 0.1285, 0.9012, 0.1275, 0.9046, 0.1264, 0.9005, 0.1269, 0.898, 0.1288, 0.8975, 0.1285, 0.9012, 0.1285, 0.9012, 0.1288, 0.8975, 0.1313, 0.8976, 0.1308, 0.902, 0.1275, 0.9046, 0.1285, 0.9012, 0.1308, 0.902, 0.1298, 0.9063, 0.05883, 0.9065, 0.057, 0.9083, 0.05625, 0.9071, 0.05806, 0.9053, 0.057, 0.9083, 0.05693, 0.9123, 0.05541, 0.9097, 0.05625, 0.9071, 0.1326, 0.9099, 0.1324, 0.9077, 0.134, 0.9075, 0.1341, 0.9088, 0.05806, 0.9053, 0.05625, 0.9071, 0.05551, 0.9061, 0.05708, 0.9041, 0.1286, 0.9089, 0.1257, 0.9083, 0.1249, 0.9051, 0.1277, 0.9072, 0.1249, 0.9051, 0.1265, 0.9032, 0.1275, 0.9046, 0.1277, 0.9072, 0.05933, 0.9121, 0.05847, 0.9147, 0.05693, 0.9123, 0.057, 0.9083, 0.1309, 0.9093, 0.1286, 0.9089, 0.1277, 0.9072, 0.1314, 0.9095, 0.06008, 0.91, 0.06222, 0.9099, 0.06224, 0.9125, 0.06014, 0.9124, 0.06222, 0.9099, 0.06474, 0.9098, 0.06474, 0.9128, 0.06224, 0.9125, 0.1537, 0.9089, 0.1512, 0.9091, 0.1512, 0.9064, 0.1537, 0.9064, 0.1557, 0.9069, 0.1537, 0.9089, 0.1537, 0.9064, 0.1553, 0.9055, 0.1556, 0.8976, 0.1557, 0.9014, 0.1538, 0.901, 0.154, 0.8962, 0.1557, 0.9014, 0.1553, 0.9055, 0.1537, 0.9064, 0.1538, 0.901, 0.1538, 0.901, 0.1537, 0.9064, 0.1512, 0.9064, 0.1513, 0.9008, 0.154, 0.8962, 0.1538, 0.901, 0.1513, 0.9008, 0.1515, 0.8958, 0.1269, 0.898, 0.1258, 0.8971, 0.1281, 0.8958, 0.1288, 0.8975, 0.06203, 0.9048, 0.06447, 0.9041, 0.06465, 0.9066, 0.06216, 0.907, 0.06216, 0.907, 0.06465, 0.9066, 0.06474, 0.9098, 0.06222, 0.9099, 0.06011, 0.9074, 0.06216, 0.907, 0.06222, 0.9099, 0.06008, 0.91, 0.1833, 0.8699, 0.1834, 0.8687, 0.1853, 0.8688, 0.1848, 0.8699, 0.1267, 0.8879, 0.1193, 0.8867, 0.1199, 0.8841, 0.1273, 0.8852, 0.07163, 0.9114, 0.07042, 0.909, 0.0717, 0.9087, 0.07265, 0.9106, 0.05856, 0.8987, 0.05774, 0.899, 0.05725, 0.8974, 0.05805, 0.897, 0.1824, 0.8946, 0.1851, 0.8968, 0.1845, 0.901, 0.1822, 0.9004, 0.1122, 0.9272, 0.1138, 0.9272, 0.1137, 0.9281, 0.1122, 0.9281, 0.1127, 0.9033, 0.1155, 0.9012, 0.1148, 0.9091, 0.1126, 0.9091, 0.1125, 0.9114, 0.1154, 0.9114, 0.1147, 0.9137, 0.1125, 0.9137, 0.1829, 0.8824, 0.1853, 0.8825, 0.1851, 0.8843, 0.1828, 0.8842, 0.1827, 0.8865, 0.1855, 0.8866, 0.1849, 0.8889, 0.1826, 0.8888, 0.08283, 0.8896, 0.07544, 0.8924, 0.07469, 0.8899, 0.0821, 0.8872, 0.07319, 0.893, 0.07107, 0.8939, 0.07032, 0.8915, 0.07244, 0.8906, 0.1388, 0.8899, 0.137, 0.8896, 0.1376, 0.887, 0.1395, 0.887, 0.1804, 0.8888, 0.1827, 0.8865, 0.1826, 0.8888, 0.1103, 0.909, 0.1125, 0.9114, 0.1102, 0.9137, 0.07544, 0.8924, 0.07319, 0.893, 0.07244, 0.8906, 0.07469, 0.8899, 0.1828, 0.8842, 0.1851, 0.8843, 0.1855, 0.8866, 0.1827, 0.8865, 0.1126, 0.9091, 0.1148, 0.9091, 0.1154, 0.9114, 0.1125, 0.9114, 0.07657, 0.8954, 0.07432, 0.8961, 0.07319, 0.893, 0.07544, 0.8924, 0.137, 0.8896, 0.1324, 0.8889, 0.133, 0.8862, 0.1376, 0.887, 0.1804, 0.8888, 0.1826, 0.8888, 0.1824, 0.8946, 0.1798, 0.8945, 0.1384, 0.8933, 0.1366, 0.8927, 0.137, 0.8896, 0.1388, 0.8899, 0.07432, 0.8961, 0.0722, 0.8969, 0.07107, 0.8939, 0.07319, 0.893, 0.08398, 0.8926, 0.07657, 0.8954, 0.07544, 0.8924, 0.08283, 0.8896, 0.05933, 0.9007, 0.05847, 0.9009, 0.05774, 0.899, 0.05856, 0.8987, 0.1199, 0.8841, 0.1193, 0.8867, 0.1185, 0.8865, 0.1193, 0.8826, 0.1263, 0.891, 0.1206, 0.8901, 0.1193, 0.8867, 0.1267, 0.8879, 0.1122, 0.9281, 0.1122, 0.9292, 0.1102, 0.9292, 0.1107, 0.928, 0.1137, 0.9281, 0.1141, 0.9293, 0.1122, 0.9292, 0.1122, 0.9281, 0.1193, 0.8867, 0.1206, 0.8901, 0.1179, 0.8902, 0.1185, 0.8865, 0.1805, 0.8841, 0.1827, 0.8865, 0.1804, 0.8888, 0.1102, 0.9137, 0.1125, 0.9114, 0.1125, 0.9137, 0.1126, 0.9091, 0.1125, 0.9114, 0.1103, 0.909, 0.1804, 0.8823, 0.1829, 0.8824, 0.1828, 0.8842, 0.1805, 0.8841, 0.1828, 0.8842, 0.1827, 0.8865, 0.1805, 0.8841, 0.1101, 0.9033, 0.1127, 0.9033, 0.1126, 0.9091, 0.1103, 0.909, 0.1107, 0.9271, 0.1122, 0.9272, 0.1122, 0.9281, 0.1107, 0.928, 0.1798, 0.8945, 0.1824, 0.8946, 0.1822, 0.9004, 0.1799, 0.9003, 0.1799, 0.9003, 0.1822, 0.9004, 0.1821, 0.9031, 0.1793, 0.9029, 0.1515, 0.8904, 0.1527, 0.8906, 0.1523, 0.8922, 0.1512, 0.8922, 0.137, 0.8896, 0.1366, 0.8927, 0.132, 0.892, 0.1324, 0.8889, 0.1106, 0.8958, 0.1129, 0.8958, 0.1127, 0.9033, 0.1101, 0.9033, 0.132, 0.892, 0.1263, 0.891, 0.1267, 0.8879, 0.1324, 0.8889, 0.08794, 0.8913, 0.08398, 0.8926, 0.08283, 0.8896, 0.08797, 0.8879, 0.08797, 0.8879, 0.08283, 0.8896, 0.0821, 0.8872, 0.08722, 0.8855, 0.1129, 0.8958, 0.1151, 0.8958, 0.1155, 0.9012, 0.1127, 0.9033, 0.1826, 0.8888, 0.1849, 0.8889, 0.1851, 0.8968, 0.1824, 0.8946, 0.1324, 0.8889, 0.1267, 0.8879, 0.1273, 0.8852, 0.133, 0.8862, 0.1102, 0.9137, 0.1125, 0.9137, 0.1124, 0.9155, 0.1099, 0.9155, 0.1818, 0.8707, 0.1833, 0.8707, 0.1829, 0.8824, 0.1804, 0.8823, 0.0722, 0.8969, 0.07049, 0.8978, 0.06925, 0.8945, 0.07107, 0.8939, 0.15, 0.8941, 0.1384, 0.8933, 0.1388, 0.8899, 0.1503, 0.892, 0.1503, 0.892, 0.1388, 0.8899, 0.1395, 0.887, 0.1507, 0.8902, 0.1833, 0.8707, 0.1848, 0.8708, 0.1853, 0.8825, 0.1829, 0.8824, 0.1125, 0.9137, 0.1147, 0.9137, 0.1149, 0.9156, 0.1124, 0.9155, 0.07107, 0.8939, 0.06925, 0.8945, 0.06843, 0.8918, 0.07032, 0.8915, 0.05535, 0.8997, 0.0541, 0.9001, 0.05364, 0.8986, 0.05487, 0.8982, 0.1536, 0.8925, 0.1549, 0.8927, 0.1546, 0.8947, 0.1533, 0.8945, 0.1082, 0.9312, 0.1082, 0.9305, 0.1085, 0.9304, 0.1815, 0.8673, 0.1815, 0.866, 0.1835, 0.8661, 0.1834, 0.8674, 0.05847, 0.9009, 0.05732, 0.9013, 0.05659, 0.8993, 0.05774, 0.899, 0.1512, 0.8922, 0.1523, 0.8922, 0.152, 0.8943, 0.1509, 0.8942, 0.1819, 0.8698, 0.1814, 0.8686, 0.1834, 0.8687, 0.1833, 0.8699, 0.05774, 0.899, 0.05659, 0.8993, 0.0561, 0.8977, 0.05725, 0.8974, 0.1552, 0.891, 0.1572, 0.8918, 0.157, 0.8931, 0.1549, 0.8927, 0.1815, 0.866, 0.1805, 0.8638, 0.1835, 0.8647, 0.1835, 0.8661, 0.1835, 0.8661, 0.1835, 0.8647, 0.1866, 0.8641, 0.1854, 0.8662, 0.1121, 0.9318, 0.1121, 0.9332, 0.109, 0.9339, 0.1102, 0.9318, 0.1141, 0.9306, 0.1141, 0.9319, 0.1121, 0.9318, 0.1121, 0.9305, 0.05609, 0.9017, 0.05486, 0.9021, 0.0541, 0.9001, 0.05535, 0.8997, 0.1121, 0.9305, 0.1121, 0.9318, 0.1102, 0.9318, 0.1102, 0.9305, 0.1834, 0.8674, 0.1835, 0.8661, 0.1854, 0.8662, 0.1854, 0.8675, 0.09255, 0.9063, 0.09284, 0.9045, 0.09336, 0.9041, 0.09377, 0.9063, 0.1805, 0.8638, 0.182, 0.8638, 0.1836, 0.8639, 0.1835, 0.8647, 0.1835, 0.8647, 0.1836, 0.8639, 0.185, 0.8639, 0.1866, 0.8641, 0.1121, 0.9332, 0.1121, 0.9341, 0.1106, 0.9341, 0.109, 0.9339, 0.1549, 0.8927, 0.157, 0.8931, 0.1567, 0.8947, 0.1546, 0.8947, 0.0541, 0.9001, 0.05213, 0.9009, 0.0517, 0.8996, 0.05364, 0.8986, 0.1141, 0.9319, 0.1151, 0.9341, 0.1121, 0.9332, 0.1121, 0.9318, 0.05486, 0.9021, 0.05268, 0.9025, 0.05213, 0.9009, 0.0541, 0.9001, 0.154, 0.8907, 0.1552, 0.8892, 0.1555, 0.8893, 0.1547, 0.8908, 0.1088, 0.9304, 0.1085, 0.9304, 0.1085, 0.9296, 0.1088, 0.9296, 0.1454, 0.9093, 0.1439, 0.9093, 0.1441, 0.9087, 0.1453, 0.9087, 0.1027, 0.9071, 0.1028, 0.9068, 0.1042, 0.9068, 0.1043, 0.9071, 0.1551, 0.8888, 0.1554, 0.8888, 0.1555, 0.8893, 0.1552, 0.8892, 0.1029, 0.9065, 0.1035, 0.9041, 0.104, 0.9041, 0.1042, 0.9065, 0.1441, 0.9087, 0.1445, 0.9067, 0.1451, 0.9067, 0.1453, 0.9087, 0.1082, 0.9305, 0.1063, 0.9314, 0.1061, 0.9311, 0.1082, 0.9298, 0.0826, 0.9066, 0.08222, 0.9041, 0.08289, 0.9045, 0.08317, 0.9066, 0.112, 0.939, 0.112, 0.9411, 0.1105, 0.9411, 0.1106, 0.939, 0.1839, 0.8595, 0.1841, 0.8576, 0.1855, 0.8577, 0.1854, 0.8596, 0.08551, 0.9064, 0.08576, 0.9045, 0.08644, 0.9041, 0.08609, 0.9064, 0.09377, 0.9063, 0.09336, 0.9041, 0.09404, 0.9045, 0.09435, 0.9063, 0.04932, 0.9032, 0.0478, 0.9033, 0.04718, 0.9029, 0.04887, 0.902, 0.1151, 0.9341, 0.1135, 0.9341, 0.1121, 0.9341, 0.1121, 0.9332, 0.04887, 0.902, 0.04718, 0.9029, 0.04741, 0.9022, 0.04873, 0.9015, 0.1023, 0.9108, 0.1023, 0.9094, 0.103, 0.9096, 0.103, 0.911, 0.1801, 0.8572, 0.1817, 0.8571, 0.1817, 0.8576, 0.1802, 0.8577, 0.1803, 0.8595, 0.1802, 0.8577, 0.1817, 0.8576, 0.1818, 0.8595, 0.1101, 0.9384, 0.1099, 0.9403, 0.1084, 0.9401, 0.1086, 0.9383, 0.1613, 0.8932, 0.163, 0.8937, 0.1633, 0.8944, 0.1612, 0.8938, 0.1612, 0.8938, 0.1633, 0.8944, 0.1628, 0.8949, 0.1609, 0.895, 0.1037, 0.9108, 0.1037, 0.9094, 0.1044, 0.9096, 0.1044, 0.9109, 0.1838, 0.8569, 0.1824, 0.8568, 0.1824, 0.8563, 0.1838, 0.8564, 0.1823, 0.859, 0.1824, 0.8568, 0.1838, 0.8569, 0.1838, 0.859, 0.07798, 0.9066, 0.07822, 0.9045, 0.07889, 0.9041, 0.07855, 0.9066, 0.07855, 0.9066, 0.07889, 0.9041, 0.07943, 0.9045, 0.07981, 0.9066, 0.08136, 0.9066, 0.08169, 0.9045, 0.08222, 0.9041, 0.0826, 0.9066, 0.1476, 0.9091, 0.1476, 0.9105, 0.1471, 0.9106, 0.1471, 0.9093, 0.1471, 0.9093, 0.1471, 0.9106, 0.1464, 0.9105, 0.1464, 0.9091, 0.09016, 0.9064, 0.0898, 0.9041, 0.09047, 0.9045, 0.09073, 0.9064, 0.08609, 0.9064, 0.08644, 0.9041, 0.08698, 0.9045, 0.08734, 0.9064, 0.1137, 0.9384, 0.1137, 0.9403, 0.1123, 0.9404, 0.1122, 0.9385, 0.08892, 0.9064, 0.08927, 0.9045, 0.0898, 0.9041, 0.09016, 0.9064, 0.1471, 0.9068, 0.1471, 0.9083, 0.1464, 0.9082, 0.1464, 0.9067, 0.1476, 0.9067, 0.1476, 0.9082, 0.1471, 0.9083, 0.1471, 0.9068, 0.1154, 0.9375, 0.1155, 0.939, 0.1139, 0.9391, 0.1138, 0.9376, 0.09679, 0.906, 0.09706, 0.9045, 0.09773, 0.9041, 0.09737, 0.906, 0.1855, 0.8605, 0.1856, 0.859, 0.1872, 0.8592, 0.187, 0.8607, 0.09737, 0.906, 0.09773, 0.9041, 0.09827, 0.9045, 0.09863, 0.906, 0.1587, 0.8933, 0.159, 0.8934, 0.1587, 0.8948, 0.1584, 0.8948, 0.1607, 0.8936, 0.161, 0.8937, 0.1607, 0.895, 0.1605, 0.895, 0.1089, 0.9357, 0.1104, 0.9359, 0.1103, 0.9365, 0.1088, 0.9363, 0.09382, 0.9068, 0.09382, 0.9065, 0.09439, 0.9067, 0.09443, 0.9083, 0.09388, 0.9086, 0.09387, 0.9083, 0.09439, 0.9067, 0.09382, 0.9065, 0.09435, 0.9063, 0.1804, 0.8621, 0.1804, 0.8618, 0.1819, 0.8617, 0.182, 0.862, 0.1803, 0.86, 0.1803, 0.8597, 0.1818, 0.8597, 0.1818, 0.8599, 0.1587, 0.8933, 0.1588, 0.8926, 0.159, 0.8934, 0.1612, 0.8938, 0.161, 0.8937, 0.1613, 0.8932, 0.09244, 0.9089, 0.09242, 0.9086, 0.09388, 0.9086, 0.09389, 0.9089, 0.09251, 0.9067, 0.09248, 0.9065, 0.09382, 0.9065, 0.09382, 0.9068, 0.08122, 0.9095, 0.08118, 0.9092, 0.08266, 0.9092, 0.08266, 0.9095, 0.08132, 0.9071, 0.08128, 0.9068, 0.08264, 0.9068, 0.08264, 0.9071, 0.07854, 0.9094, 0.07854, 0.9092, 0.08004, 0.9092, 0.08, 0.9094, 0.07852, 0.9071, 0.07852, 0.9068, 0.0799, 0.9068, 0.07986, 0.9071, 0.1106, 0.9361, 0.1121, 0.9362, 0.1121, 0.9367, 0.1106, 0.9367, 0.07855, 0.9066, 0.07852, 0.9068, 0.07798, 0.9066, 0.1822, 0.8618, 0.1822, 0.8615, 0.1837, 0.8616, 0.1836, 0.8618, 0.1823, 0.8594, 0.1823, 0.8592, 0.1837, 0.8592, 0.1837, 0.8595, 0.08322, 0.9089, 0.08266, 0.9092, 0.08266, 0.9089, 0.07798, 0.9066, 0.07852, 0.9068, 0.07795, 0.9071, 0.07795, 0.9071, 0.07852, 0.9068, 0.07852, 0.9071, 0.07788, 0.9094, 0.07797, 0.9089, 0.07854, 0.9092, 0.08875, 0.9089, 0.08871, 0.9087, 0.0902, 0.9087, 0.0902, 0.9089, 0.08887, 0.9068, 0.08883, 0.9066, 0.09019, 0.9066, 0.09019, 0.9068, 0.09076, 0.9085, 0.0902, 0.9087, 0.0902, 0.9085, 0.08609, 0.9064, 0.08605, 0.9066, 0.08551, 0.9064, 0.08606, 0.9089, 0.08606, 0.9087, 0.08756, 0.9087, 0.08752, 0.9089, 0.08605, 0.9068, 0.08605, 0.9066, 0.08743, 0.9066, 0.08739, 0.9068, 0.08606, 0.9087, 0.08549, 0.9085, 0.08606, 0.9085, 0.08551, 0.9064, 0.08605, 0.9066, 0.08548, 0.9068, 0.1137, 0.938, 0.1137, 0.9384, 0.1122, 0.9385, 0.1122, 0.9381, 0.08541, 0.9089, 0.08549, 0.9085, 0.08606, 0.9087, 0.1837, 0.862, 0.1837, 0.8618, 0.1852, 0.8619, 0.1852, 0.8621, 0.1839, 0.8599, 0.1839, 0.8597, 0.1853, 0.8598, 0.1853, 0.8601, 0.09733, 0.908, 0.09733, 0.9078, 0.09882, 0.9078, 0.09879, 0.908, 0.09734, 0.9063, 0.09734, 0.9062, 0.0987, 0.9062, 0.09867, 0.9063, 0.1852, 0.8624, 0.1852, 0.8623, 0.1868, 0.8624, 0.1868, 0.8626, 0.1854, 0.8608, 0.1854, 0.8606, 0.187, 0.8608, 0.187, 0.861, 0.09676, 0.9063, 0.09734, 0.9062, 0.09734, 0.9063, 0.04919, 0.9019, 0.04904, 0.9019, 0.04901, 0.9013, 0.1154, 0.9372, 0.1154, 0.9375, 0.1138, 0.9376, 0.1138, 0.9373, 0.09737, 0.906, 0.09734, 0.9062, 0.09679, 0.906, 0.04904, 0.9019, 0.04887, 0.902, 0.04873, 0.9015, 0.09667, 0.908, 0.09676, 0.9076, 0.09733, 0.9078, 0.05123, 0.9027, 0.05106, 0.9028, 0.05058, 0.9014, 0.05076, 0.9013, 0.04962, 0.9031, 0.04948, 0.9032, 0.04904, 0.9019, 0.04919, 0.9019, 0.09242, 0.9086, 0.09246, 0.9083, 0.09387, 0.9083, 0.09388, 0.9086, 0.1588, 0.8926, 0.1593, 0.8929, 0.159, 0.8934, 0.1804, 0.8618, 0.1804, 0.8615, 0.1819, 0.8614, 0.1819, 0.8617, 0.09456, 0.9089, 0.09388, 0.9086, 0.09443, 0.9083, 0.09389, 0.9089, 0.09388, 0.9086, 0.09456, 0.9089, 0.159, 0.8934, 0.1592, 0.8934, 0.159, 0.8948, 0.1587, 0.8948, 0.09241, 0.9104, 0.09244, 0.9089, 0.09389, 0.9089, 0.09393, 0.9104, 0.09393, 0.9104, 0.09389, 0.9089, 0.09456, 0.9089, 0.09517, 0.9104, 0.1805, 0.8636, 0.1804, 0.8621, 0.182, 0.862, 0.182, 0.8635, 0.1105, 0.9343, 0.1104, 0.9359, 0.1089, 0.9357, 0.109, 0.9342, 0.1574, 0.8919, 0.1588, 0.8926, 0.1587, 0.8933, 0.1572, 0.8931, 0.1572, 0.8931, 0.1587, 0.8933, 0.1584, 0.8948, 0.1569, 0.8946, 0.159, 0.8934, 0.1593, 0.8929, 0.1592, 0.8934, 0.161, 0.8937, 0.1612, 0.8938, 0.1609, 0.895, 0.1607, 0.895, 0.1102, 0.938, 0.1101, 0.9384, 0.1086, 0.9383, 0.1086, 0.9379, 0.09382, 0.9065, 0.09377, 0.9063, 0.09435, 0.9063, 0.1803, 0.8597, 0.1803, 0.8595, 0.1818, 0.8595, 0.1818, 0.8597, 0.1613, 0.8932, 0.161, 0.8937, 0.1609, 0.8931, 0.09248, 0.9065, 0.09255, 0.9063, 0.09377, 0.9063, 0.09382, 0.9065, 0.09246, 0.9083, 0.09251, 0.9067, 0.09382, 0.9068, 0.09387, 0.9083, 0.09387, 0.9083, 0.09382, 0.9068, 0.09439, 0.9067, 0.09443, 0.9083, 0.1804, 0.8615, 0.1803, 0.86, 0.1818, 0.8599, 0.1819, 0.8614, 0.1103, 0.9365, 0.1102, 0.938, 0.1086, 0.9379, 0.1088, 0.9363, 0.1593, 0.8929, 0.1609, 0.8931, 0.1607, 0.8936, 0.1592, 0.8934, 0.1592, 0.8934, 0.1607, 0.8936, 0.1605, 0.895, 0.159, 0.8948, 0.1609, 0.8931, 0.161, 0.8937, 0.1607, 0.8936, 0.08268, 0.9113, 0.08266, 0.9095, 0.08331, 0.9095, 0.08392, 0.9113, 0.1121, 0.9343, 0.1121, 0.9362, 0.1106, 0.9361, 0.1106, 0.9343, 0.1821, 0.8635, 0.1822, 0.8618, 0.1836, 0.8618, 0.1836, 0.8636, 0.07729, 0.9112, 0.07788, 0.9094, 0.07854, 0.9094, 0.07854, 0.9112, 0.07854, 0.9112, 0.07854, 0.9094, 0.08, 0.9094, 0.08009, 0.9112, 0.08115, 0.9113, 0.08122, 0.9095, 0.08266, 0.9095, 0.08268, 0.9113, 0.0832, 0.9071, 0.08264, 0.9068, 0.08317, 0.9066, 0.08264, 0.9071, 0.08264, 0.9068, 0.0832, 0.9071, 0.1822, 0.8615, 0.1822, 0.8612, 0.1837, 0.8613, 0.1837, 0.8616, 0.08331, 0.9095, 0.08266, 0.9092, 0.08322, 0.9089, 0.07854, 0.9092, 0.07853, 0.9089, 0.07997, 0.9089, 0.08004, 0.9092, 0.08118, 0.9092, 0.08124, 0.9089, 0.08266, 0.9089, 0.08266, 0.9092, 0.08266, 0.9089, 0.08264, 0.9071, 0.0832, 0.9071, 0.08322, 0.9089, 0.1121, 0.9367, 0.112, 0.9385, 0.1106, 0.9385, 0.1106, 0.9367, 0.1822, 0.8612, 0.1823, 0.8594, 0.1837, 0.8595, 0.1837, 0.8613, 0.07797, 0.9089, 0.07795, 0.9071, 0.07852, 0.9071, 0.07853, 0.9089, 0.07853, 0.9089, 0.07852, 0.9071, 0.07986, 0.9071, 0.07997, 0.9089, 0.08124, 0.9089, 0.08132, 0.9071, 0.08264, 0.9071, 0.08266, 0.9089, 0.08128, 0.9068, 0.08136, 0.9066, 0.0826, 0.9066, 0.08264, 0.9068, 0.07852, 0.9068, 0.07855, 0.9066, 0.07981, 0.9066, 0.0799, 0.9068, 0.112, 0.9385, 0.112, 0.939, 0.1106, 0.939, 0.1106, 0.9385, 0.1823, 0.8592, 0.1823, 0.859, 0.1838, 0.859, 0.1837, 0.8592, 0.08264, 0.9068, 0.0826, 0.9066, 0.08317, 0.9066, 0.07854, 0.9094, 0.07788, 0.9094, 0.07854, 0.9092, 0.07854, 0.9092, 0.07797, 0.9089, 0.07853, 0.9089, 0.08266, 0.9095, 0.08266, 0.9092, 0.08331, 0.9095, 0.1837, 0.8618, 0.1837, 0.8616, 0.1852, 0.8617, 0.1852, 0.8619, 0.09075, 0.9068, 0.09019, 0.9066, 0.09073, 0.9064, 0.09019, 0.9068, 0.09019, 0.9066, 0.09075, 0.9068, 0.08606, 0.9087, 0.08606, 0.9085, 0.0875, 0.9085, 0.08756, 0.9087, 0.09083, 0.9089, 0.0902, 0.9087, 0.09076, 0.9085, 0.08871, 0.9087, 0.08878, 0.9085, 0.0902, 0.9085, 0.0902, 0.9087, 0.1836, 0.8637, 0.1837, 0.862, 0.1852, 0.8621, 0.185, 0.8637, 0.08481, 0.9105, 0.08541, 0.9089, 0.08606, 0.9089, 0.08606, 0.9105, 0.0902, 0.9105, 0.0902, 0.9089, 0.09083, 0.9089, 0.09144, 0.9105, 0.08606, 0.9105, 0.08606, 0.9089, 0.08752, 0.9089, 0.08761, 0.9105, 0.1136, 0.9343, 0.1136, 0.936, 0.1122, 0.936, 0.1121, 0.9343, 0.08868, 0.9105, 0.08875, 0.9089, 0.0902, 0.9089, 0.0902, 0.9105, 0.1837, 0.8616, 0.1839, 0.8599, 0.1853, 0.8601, 0.1852, 0.8617, 0.08549, 0.9085, 0.08548, 0.9068, 0.08605, 0.9068, 0.08606, 0.9085, 0.0902, 0.9085, 0.09019, 0.9068, 0.09075, 0.9068, 0.09076, 0.9085, 0.08606, 0.9085, 0.08605, 0.9068, 0.08739, 0.9068, 0.0875, 0.9085, 0.1136, 0.9364, 0.1137, 0.938, 0.1122, 0.9381, 0.1122, 0.9364, 0.08878, 0.9085, 0.08887, 0.9068, 0.09019, 0.9068, 0.0902, 0.9085, 0.08883, 0.9066, 0.08892, 0.9064, 0.09016, 0.9064, 0.09019, 0.9066, 0.09019, 0.9066, 0.09016, 0.9064, 0.09073, 0.9064, 0.08605, 0.9066, 0.08609, 0.9064, 0.08734, 0.9064, 0.08743, 0.9066, 0.08548, 0.9068, 0.08605, 0.9066, 0.08605, 0.9068, 0.08606, 0.9089, 0.08541, 0.9089, 0.08606, 0.9087, 0.1839, 0.8597, 0.1839, 0.8595, 0.1854, 0.8596, 0.1853, 0.8598, 0.1122, 0.9364, 0.1122, 0.936, 0.1136, 0.936, 0.1136, 0.9364, 0.0902, 0.9089, 0.0902, 0.9087, 0.09083, 0.9089, 0.05247, 0.9024, 0.05123, 0.9027, 0.05076, 0.9013, 0.05198, 0.9009, 0.05198, 0.9009, 0.05076, 0.9013, 0.05055, 0.9007, 0.05157, 0.8998, 0.1151, 0.9342, 0.1152, 0.9356, 0.1137, 0.9357, 0.1136, 0.9343, 0.09607, 0.9093, 0.09667, 0.908, 0.09733, 0.908, 0.09732, 0.9093, 0.185, 0.8637, 0.1852, 0.8624, 0.1868, 0.8626, 0.1866, 0.8639, 0.09732, 0.9093, 0.09733, 0.908, 0.09879, 0.908, 0.09887, 0.9093, 0.05106, 0.9028, 0.05088, 0.9028, 0.05041, 0.9015, 0.05058, 0.9014, 0.09679, 0.906, 0.09734, 0.9062, 0.09676, 0.9063, 0.04901, 0.9013, 0.04904, 0.9019, 0.04873, 0.9015, 0.05055, 0.9007, 0.05058, 0.9014, 0.05023, 0.9009, 0.1852, 0.8623, 0.1853, 0.8621, 0.1868, 0.8623, 0.1868, 0.8624, 0.09733, 0.9078, 0.09733, 0.9076, 0.09877, 0.9076, 0.09882, 0.9078, 0.05088, 0.9028, 0.04962, 0.9031, 0.04919, 0.9019, 0.05041, 0.9015, 0.05041, 0.9015, 0.04919, 0.9019, 0.04901, 0.9013, 0.05023, 0.9009, 0.1153, 0.9359, 0.1154, 0.9372, 0.1138, 0.9373, 0.1137, 0.936, 0.09676, 0.9076, 0.09676, 0.9063, 0.09734, 0.9063, 0.09733, 0.9076, 0.1853, 0.8621, 0.1854, 0.8608, 0.187, 0.861, 0.1868, 0.8623, 0.09733, 0.9076, 0.09734, 0.9063, 0.09867, 0.9063, 0.09877, 0.9076, 0.09734, 0.9062, 0.09737, 0.906, 0.09863, 0.906, 0.0987, 0.9062, 0.1854, 0.8606, 0.1855, 0.8605, 0.187, 0.8607, 0.187, 0.8608, 0.1137, 0.9357, 0.1152, 0.9356, 0.1153, 0.9359, 0.1137, 0.936, 0.05023, 0.9009, 0.05058, 0.9014, 0.05041, 0.9015, 0.09733, 0.908, 0.09667, 0.908, 0.09733, 0.9078, 0.04948, 0.9032, 0.04932, 0.9032, 0.04887, 0.902, 0.04904, 0.9019, 0.09733, 0.9078, 0.09676, 0.9076, 0.09733, 0.9076, 0.05076, 0.9013, 0.05058, 0.9014, 0.05055, 0.9007, 0.1082, 0.9312, 0.1064, 0.9316, 0.1063, 0.9314, 0.1082, 0.9305, 0.1549, 0.8887, 0.1551, 0.8888, 0.1552, 0.8892, 0.155, 0.8891, 0.1529, 0.891, 0.153, 0.8908, 0.1538, 0.8909, 0.1537, 0.8912, 0.1546, 0.8913, 0.1538, 0.8909, 0.1547, 0.8908, 0.1533, 0.8906, 0.155, 0.8891, 0.1552, 0.8892, 0.154, 0.8907, 0.1834, 0.8687, 0.1834, 0.8674, 0.1854, 0.8675, 0.1853, 0.8688, 0.1122, 0.9292, 0.1121, 0.9305, 0.1102, 0.9305, 0.1102, 0.9292, 0.05732, 0.9013, 0.05609, 0.9017, 0.05535, 0.8997, 0.05659, 0.8993, 0.1141, 0.9293, 0.1141, 0.9306, 0.1121, 0.9305, 0.1122, 0.9292, 0.1814, 0.8686, 0.1815, 0.8673, 0.1834, 0.8674, 0.1834, 0.8687, 0.1523, 0.8922, 0.1536, 0.8925, 0.1533, 0.8945, 0.152, 0.8943, 0.05659, 0.8993, 0.05535, 0.8997, 0.05487, 0.8982, 0.0561, 0.8977, 0.1102, 0.9318, 0.1088, 0.9313, 0.1088, 0.9304, 0.1102, 0.9305, 0.1523, 0.8922, 0.1529, 0.891, 0.1537, 0.8912, 0.1536, 0.8925, 0.1023, 0.9087, 0.1027, 0.9071, 0.1043, 0.9071, 0.1047, 0.9087, 0.1536, 0.8925, 0.1537, 0.8912, 0.1546, 0.8913, 0.1549, 0.8927, 0.1102, 0.9305, 0.1088, 0.9304, 0.1088, 0.9296, 0.1102, 0.9292, 0.1433, 0.9105, 0.1439, 0.9093, 0.1454, 0.9093, 0.1456, 0.9105, 0.153, 0.8908, 0.1533, 0.8906, 0.154, 0.8907, 0.1538, 0.8909, 0.1537, 0.8912, 0.1538, 0.8909, 0.1546, 0.8913, 0.1085, 0.9304, 0.1082, 0.9305, 0.1082, 0.9298, 0.1085, 0.9296, 0.1088, 0.9313, 0.1085, 0.9304, 0.1088, 0.9304, 0.1028, 0.9068, 0.1029, 0.9065, 0.1042, 0.9065, 0.1042, 0.9068, 0.1082, 0.9312, 0.1085, 0.9304, 0.1088, 0.9313, 0.1547, 0.8908, 0.1538, 0.8909, 0.154, 0.8907, 0.1833, 0.8699, 0.1848, 0.8699, 0.1848, 0.8708, 0.1833, 0.8707, 0.1512, 0.8922, 0.1503, 0.892, 0.1507, 0.8902, 0.1515, 0.8904, 0.1509, 0.8942, 0.15, 0.8941, 0.1503, 0.892, 0.1512, 0.8922, 0.1819, 0.8698, 0.1833, 0.8699, 0.1833, 0.8707, 0.1818, 0.8707, 0.1099, 0.9155, 0.1124, 0.9155, 0.1122, 0.9272, 0.1107, 0.9271, 0.07049, 0.8978, 0.05933, 0.9007, 0.05856, 0.8987, 0.06925, 0.8945, 0.1124, 0.9155, 0.1149, 0.9156, 0.1138, 0.9272, 0.1122, 0.9272, 0.06925, 0.8945, 0.05856, 0.8987, 0.05805, 0.897, 0.06843, 0.8918, 0.157, 0.8931, 0.1572, 0.8931, 0.1569, 0.8946, 0.1567, 0.8947, 0.1572, 0.8918, 0.1574, 0.8919, 0.1572, 0.8931, 0.157, 0.8931, 0.1106, 0.9341, 0.1105, 0.9343, 0.109, 0.9342, 0.109, 0.9339, 0.1805, 0.8638, 0.1805, 0.8636, 0.182, 0.8635, 0.182, 0.8638, 0.09394, 0.9106, 0.09393, 0.9104, 0.09517, 0.9104, 0.09525, 0.9106, 0.09226, 0.9106, 0.09241, 0.9104, 0.09393, 0.9104, 0.09394, 0.9106, 0.081, 0.9115, 0.08115, 0.9113, 0.08268, 0.9113, 0.08268, 0.9115, 0.07854, 0.9114, 0.07854, 0.9112, 0.08009, 0.9112, 0.08025, 0.9114, 0.07722, 0.9114, 0.07729, 0.9112, 0.07854, 0.9112, 0.07854, 0.9114, 0.182, 0.8638, 0.1821, 0.8635, 0.1836, 0.8636, 0.1836, 0.8639, 0.1121, 0.9341, 0.1121, 0.9343, 0.1106, 0.9343, 0.1106, 0.9341, 0.08268, 0.9115, 0.08268, 0.9113, 0.08392, 0.9113, 0.08399, 0.9115, 0.08852, 0.9107, 0.08868, 0.9105, 0.0902, 0.9105, 0.0902, 0.9107, 0.1135, 0.9341, 0.1136, 0.9343, 0.1121, 0.9343, 0.1121, 0.9341, 0.08606, 0.9107, 0.08606, 0.9105, 0.08761, 0.9105, 0.08777, 0.9107, 0.0902, 0.9107, 0.0902, 0.9105, 0.09144, 0.9105, 0.09151, 0.9107, 0.08474, 0.9107, 0.08481, 0.9105, 0.08606, 0.9105, 0.08606, 0.9107, 0.1836, 0.8639, 0.1836, 0.8637, 0.185, 0.8637, 0.185, 0.8639, 0.09732, 0.9094, 0.09732, 0.9093, 0.09887, 0.9093, 0.09903, 0.9094, 0.185, 0.8639, 0.185, 0.8637, 0.1866, 0.8639, 0.1866, 0.8641, 0.096, 0.9094, 0.09607, 0.9093, 0.09732, 0.9093, 0.09732, 0.9094, 0.1151, 0.9341, 0.1151, 0.9342, 0.1136, 0.9343, 0.1135, 0.9341, 0.05213, 0.9009, 0.05198, 0.9009, 0.05157, 0.8998, 0.0517, 0.8996, 0.05268, 0.9025, 0.05247, 0.9024, 0.05198, 0.9009, 0.05213, 0.9009, 0.3191, 0.8491, 0.3159, 0.8506, 0.3169, 0.8409, 0.3183, 0.8404, 0.09499, 0.885, 0.09595, 0.8901, 0.09239, 0.8904, 0.09105, 0.8865, 0.08988, 0.8817, 0.09105, 0.8865, 0.08874, 0.8876, 0.08752, 0.8839, 0.1131, 0.8736, 0.1096, 0.873, 0.1112, 0.8631, 0.1143, 0.8636, 0.1199, 0.9024, 0.1227, 0.9023, 0.1235, 0.9122, 0.1209, 0.9124, 0.09189, 0.8739, 0.08868, 0.8754, 0.08636, 0.866, 0.0892, 0.8647, 0.1289, 0.9113, 0.1256, 0.9106, 0.1257, 0.9083, 0.1286, 0.9089, 0.3472, 0.852, 0.344, 0.8515, 0.3447, 0.8472, 0.3483, 0.8478, 0.1118, 0.8852, 0.1126, 0.8908, 0.1067, 0.8898, 0.1075, 0.8845, 0.3209, 0.8532, 0.3179, 0.8546, 0.3159, 0.8506, 0.3191, 0.8491, 0.3535, 0.9045, 0.356, 0.9043, 0.3562, 0.9088, 0.3539, 0.9089, 0.3006, 0.9001, 0.3002, 0.9001, 0.2979, 0.8943, 0.2993, 0.8943, 0.3483, 0.8478, 0.3447, 0.8472, 0.3459, 0.8403, 0.3475, 0.8398, 0.3815, 0.897, 0.3815, 0.9011, 0.3815, 0.897, 0.3556, 0.8284, 0.352, 0.8261, 0.3522, 0.8218, 0.3563, 0.8224, 0.1131, 0.8736, 0.1124, 0.8798, 0.1084, 0.8791, 0.1096, 0.873, 0.1199, 0.9024, 0.12, 0.8959, 0.1238, 0.8958, 0.1227, 0.9023, 0.09189, 0.8739, 0.09352, 0.8801, 0.08988, 0.8817, 0.08868, 0.8754, 0.1124, 0.8798, 0.1118, 0.8852, 0.1075, 0.8845, 0.1084, 0.8791, 0.1869, 0.9058, 0.182, 0.9047, 0.1821, 0.9031, 0.1849, 0.9031, 0.09352, 0.8801, 0.09499, 0.885, 0.09105, 0.8865, 0.08988, 0.8817, 0.1154, 0.8902, 0.1161, 0.8859, 0.1185, 0.8865, 0.1179, 0.8902, 0.1162, 0.9025, 0.1164, 0.896, 0.12, 0.8959, 0.1199, 0.9024, 0.4092, 0.8809, 0.4046, 0.8809, 0.4046, 0.8748, 0.4088, 0.8748, 0.3808, 0.9016, 0.3808, 0.897, 0.3808, 0.897, 0.2994, 0.9056, 0.2979, 0.9056, 0.3002, 0.9001, 0.3006, 0.9001, 0.3494, 0.9046, 0.3535, 0.9045, 0.3539, 0.9089, 0.3494, 0.909, 0.1307, 0.9116, 0.1289, 0.9113, 0.1286, 0.9089, 0.1309, 0.9093, 0.1162, 0.9025, 0.1199, 0.9024, 0.1209, 0.9124, 0.117, 0.9125, 0.1161, 0.8859, 0.1165, 0.8807, 0.1193, 0.8826, 0.1185, 0.8865, 0.1822, 0.9004, 0.1845, 0.901, 0.1849, 0.9031, 0.1821, 0.9031, 0.08797, 0.8879, 0.08874, 0.8876, 0.09, 0.8911, 0.08794, 0.8913, 0.07074, 0.9069, 0.06922, 0.9067, 0.07252, 0.9041, 0.07265, 0.9042, 0.0717, 0.9087, 0.07042, 0.909, 0.06922, 0.9067, 0.07074, 0.9069, 0.182, 0.9047, 0.1782, 0.9053, 0.1793, 0.9029, 0.1821, 0.9031, 0.07482, 0.9074, 0.0734, 0.9041, 0.07647, 0.9045, 0.07647, 0.9074, 0.09105, 0.8865, 0.09239, 0.8904, 0.09, 0.8911, 0.08874, 0.8876, 0.0734, 0.9121, 0.07482, 0.9074, 0.07647, 0.9074, 0.07647, 0.9102, 0.1721, 0.867, 0.1766, 0.8667, 0.1759, 0.8682, 0.1714, 0.8685, 0.0703, 0.839, 0.0677, 0.8401, 0.06664, 0.8387, 0.0706, 0.8373, 0.4046, 0.8809, 0.4017, 0.881, 0.4021, 0.8748, 0.4046, 0.8748, 0.3124, 0.8291, 0.3092, 0.8319, 0.3076, 0.8263, 0.3115, 0.8248, 0.315, 0.8289, 0.3124, 0.8291, 0.3115, 0.8248, 0.314, 0.8246, 0.4028, 0.8128, 0.408, 0.8125, 0.4086, 0.8168, 0.4039, 0.8171, 0.8836, 0.8524, 0.8843, 0.8572, 0.8789, 0.854, 0.8789, 0.8524, 0.8502, 0.9, 0.8516, 0.9043, 0.8516, 0.9093, 0.8504, 0.9082, 0.1747, 0.8874, 0.1715, 0.8874, 0.1714, 0.8858, 0.1753, 0.8859, 0.1766, 0.8667, 0.1776, 0.8667, 0.1785, 0.8681, 0.1759, 0.8682, 0.1247, 0.8355, 0.1216, 0.835, 0.1213, 0.8333, 0.1255, 0.834, 0.1715, 0.8874, 0.1696, 0.8874, 0.1686, 0.8859, 0.1714, 0.8858, 0.8502, 0.8949, 0.8574, 0.8954, 0.8558, 0.8991, 0.8516, 0.8992, 0.8514, 0.8919, 0.8556, 0.8919, 0.8574, 0.8954, 0.8502, 0.8949, 0.7874, 0.8119, 0.7834, 0.8133, 0.7809, 0.8058, 0.7848, 0.8044, 0.8581, 0.8927, 0.8599, 0.8946, 0.8599, 0.9011, 0.8581, 0.8986, 0.8921, 0.8605, 0.8882, 0.8605, 0.8882, 0.8524, 0.8922, 0.8524, 0.8927, 0.8429, 0.8953, 0.8428, 0.8957, 0.8508, 0.8932, 0.8509, 0.4053, 0.8687, 0.4032, 0.8687, 0.404, 0.8562, 0.4059, 0.8561, 0.3571, 0.8165, 0.3537, 0.8159, 0.356, 0.8038, 0.3591, 0.8043, 0.3106, 0.8191, 0.3089, 0.8194, 0.3047, 0.8078, 0.3062, 0.8076, 0.4088, 0.8687, 0.4053, 0.8687, 0.4059, 0.8561, 0.409, 0.8561, 0.3089, 0.8194, 0.3059, 0.8205, 0.3021, 0.8088, 0.3047, 0.8078, 0.4051, 0.8232, 0.41, 0.8229, 0.411, 0.8355, 0.4064, 0.8357, 0.8164, 0.9001, 0.8162, 0.902, 0.8146, 0.9021, 0.8148, 0.9003, 0.8162, 0.902, 0.8164, 0.9063, 0.8148, 0.9064, 0.8146, 0.9021, 0.8789, 0.85, 0.8803, 0.8499, 0.8804, 0.8516, 0.879, 0.8517, 0.8516, 0.9043, 0.8558, 0.9042, 0.8558, 0.9081, 0.8516, 0.9093, 0.8558, 0.9042, 0.8574, 0.9005, 0.8574, 0.9055, 0.8558, 0.9081, 0.8641, 0.8945, 0.8653, 0.8919, 0.8653, 0.9009, 0.8641, 0.9021, 0.8888, 0.8463, 0.8884, 0.8511, 0.8804, 0.8516, 0.8803, 0.8499, 0.8599, 0.8946, 0.8641, 0.8945, 0.8641, 0.9021, 0.8599, 0.9011, 0.8422, 0.8086, 0.8381, 0.808, 0.8384, 0.8044, 0.8426, 0.8051, 0.8927, 0.8429, 0.8932, 0.8509, 0.8884, 0.8511, 0.8888, 0.8463, 0.8882, 0.8431, 0.8927, 0.8429, 0.8888, 0.8463, 0.886, 0.8465, 0.8558, 0.8991, 0.8574, 0.8954, 0.8574, 0.9005, 0.8558, 0.9042, 0.8516, 0.8992, 0.8558, 0.8991, 0.8558, 0.9042, 0.8516, 0.9043, 0.8441, 0.8094, 0.8422, 0.8086, 0.8426, 0.8051, 0.8443, 0.8056, 0.8502, 0.8949, 0.8516, 0.8992, 0.8516, 0.9043, 0.8502, 0.9, 0.8882, 0.8524, 0.8882, 0.8605, 0.8843, 0.8572, 0.8836, 0.8524, 0.4036, 0.8188, 0.4088, 0.8185, 0.4089, 0.8201, 0.4044, 0.8204, 0.314, 0.8246, 0.3115, 0.8248, 0.3134, 0.8231, 0.3115, 0.8248, 0.3076, 0.8263, 0.3066, 0.8231, 0.3104, 0.8218, 0.4088, 0.8748, 0.4046, 0.8748, 0.4048, 0.8731, 0.3566, 0.8207, 0.3525, 0.8201, 0.3529, 0.8186, 0.3568, 0.8192, 0.4048, 0.8731, 0.4018, 0.8732, 0.4025, 0.8715, 0.4049, 0.8715, 0.4044, 0.8204, 0.4089, 0.8201, 0.41, 0.8229, 0.4051, 0.8232, 0.3104, 0.8218, 0.3066, 0.8231, 0.3059, 0.8205, 0.3089, 0.8194, 0.4089, 0.8715, 0.4049, 0.8715, 0.4053, 0.8687, 0.4088, 0.8687, 0.3128, 0.8216, 0.3104, 0.8218, 0.3089, 0.8194, 0.3106, 0.8191, 0.3568, 0.8192, 0.3529, 0.8186, 0.3537, 0.8159, 0.3571, 0.8165, 0.4049, 0.8715, 0.4025, 0.8715, 0.4032, 0.8687, 0.4053, 0.8687, 0.4023, 0.7991, 0.4086, 0.7987, 0.4086, 0.8073, 0.4026, 0.8077, 0.4086, 0.7987, 0.4133, 0.7986, 0.4116, 0.8072, 0.4086, 0.8073, 0.3169, 0.8409, 0.3159, 0.8506, 0.3113, 0.8393, 0.3141, 0.8335, 0.4052, 0.9014, 0.4029, 0.9014, 0.4012, 0.889, 0.4046, 0.8889, 0.4098, 0.9014, 0.4052, 0.9014, 0.4046, 0.8889, 0.4098, 0.889, 0.3519, 0.8486, 0.3491, 0.8393, 0.3509, 0.831, 0.3546, 0.8363, 0.4026, 0.8077, 0.4086, 0.8073, 0.408, 0.8125, 0.4028, 0.8128, 0.4086, 0.8073, 0.4116, 0.8072, 0.4105, 0.8124, 0.408, 0.8125, 0.3141, 0.8335, 0.3113, 0.8393, 0.3092, 0.8319, 0.3124, 0.8291, 0.4046, 0.8889, 0.4012, 0.889, 0.4017, 0.881, 0.4046, 0.8809, 0.4098, 0.889, 0.4046, 0.8889, 0.4046, 0.8809, 0.4092, 0.8809, 0.3546, 0.8363, 0.3509, 0.831, 0.352, 0.8261, 0.3556, 0.8284, 0.4046, 0.8748, 0.4021, 0.8748, 0.4018, 0.8732, 0.4048, 0.8731, 0.3563, 0.8224, 0.3522, 0.8218, 0.3525, 0.8201, 0.3566, 0.8207, 0.4049, 0.8715, 0.4089, 0.8715, 0.4048, 0.8731, 0.4089, 0.8715, 0.4088, 0.8748, 0.4048, 0.8731, 0.3115, 0.8248, 0.3104, 0.8218, 0.3134, 0.8231, 0.4039, 0.8171, 0.4086, 0.8168, 0.4088, 0.8185, 0.4036, 0.8188, 0.3104, 0.8218, 0.3128, 0.8216, 0.3134, 0.8231, 0.1869, 0.9058, 0.1872, 0.9094, 0.1819, 0.9076, 0.182, 0.9047, 0.3009, 0.9055, 0.2994, 0.9056, 0.3006, 0.9001, 0.3009, 0.9001, 0.09735, 0.8788, 0.09907, 0.8837, 0.09499, 0.885, 0.09352, 0.8801, 0.1165, 0.8807, 0.1161, 0.8859, 0.1118, 0.8852, 0.1124, 0.8798, 0.09536, 0.8729, 0.09735, 0.8788, 0.09352, 0.8801, 0.09189, 0.8739, 0.1167, 0.8743, 0.1165, 0.8807, 0.1124, 0.8798, 0.1131, 0.8736, 0.3519, 0.8486, 0.3483, 0.8478, 0.3475, 0.8398, 0.3491, 0.8393, 0.3009, 0.9001, 0.3006, 0.9001, 0.2993, 0.8943, 0.3008, 0.8944, 0.324, 0.8521, 0.3209, 0.8532, 0.3191, 0.8491, 0.3224, 0.8478, 0.1161, 0.8859, 0.1154, 0.8902, 0.1126, 0.8908, 0.1118, 0.8852, 0.3505, 0.8528, 0.3472, 0.852, 0.3483, 0.8478, 0.3519, 0.8486, 0.182, 0.9047, 0.1819, 0.9076, 0.1781, 0.9081, 0.1782, 0.9053, 0.09536, 0.8729, 0.09189, 0.8739, 0.0892, 0.8647, 0.09219, 0.8637, 0.1167, 0.8743, 0.1131, 0.8736, 0.1143, 0.8636, 0.1175, 0.8643, 0.09907, 0.8837, 0.1007, 0.8884, 0.09595, 0.8901, 0.09499, 0.885, 0.3224, 0.8478, 0.3191, 0.8491, 0.3183, 0.8404, 0.3197, 0.8399, 0.05933, 0.9073, 0.05727, 0.9089, 0.057, 0.9083, 0.05883, 0.9065, 0.05059, 0.9081, 0.05059, 0.9109, 0.05048, 0.9117, 0.04788, 0.9049, 0.05238, 0.9088, 0.05238, 0.9109, 0.05059, 0.9109, 0.05059, 0.9081, 0.05238, 0.9055, 0.05238, 0.9088, 0.05059, 0.9081, 0.05059, 0.9052, 0.1064, 0.8923, 0.1091, 0.8928, 0.1086, 0.895, 0.1061, 0.8941, 0.09901, 0.8916, 0.1015, 0.8907, 0.102, 0.8923, 0.09988, 0.8936, 0.09595, 0.8901, 0.1007, 0.8884, 0.1015, 0.8907, 0.09901, 0.8916, 0.1067, 0.8898, 0.1126, 0.8908, 0.1091, 0.8928, 0.1064, 0.8923, 0.05466, 0.9046, 0.05466, 0.9095, 0.05238, 0.9088, 0.05238, 0.9055, 0.05466, 0.9095, 0.05466, 0.9132, 0.05238, 0.9109, 0.05238, 0.9088, 0.1781, 0.9081, 0.1819, 0.9076, 0.1825, 0.9111, 0.1803, 0.9116, 0.1819, 0.9076, 0.1872, 0.9094, 0.1859, 0.9119, 0.1825, 0.9111, 0.09988, 0.8936, 0.102, 0.8923, 0.103, 0.8952, 0.1013, 0.8959, 0.05059, 0.9052, 0.05059, 0.9081, 0.04788, 0.9049, 0.04718, 0.9041, 0.5804, 0.8448, 0.5772, 0.844, 0.5777, 0.8422, 0.581, 0.843, 0.5551, 0.8441, 0.5521, 0.8452, 0.5513, 0.8434, 0.5544, 0.8423, 0.5799, 0.8929, 0.5838, 0.8928, 0.584, 0.8947, 0.5799, 0.8948, 0.5838, 0.8928, 0.5864, 0.8927, 0.5865, 0.8946, 0.584, 0.8947, 0.5521, 0.8452, 0.5493, 0.8465, 0.5484, 0.8448, 0.5513, 0.8434, 0.5772, 0.844, 0.5741, 0.8435, 0.5744, 0.8417, 0.5777, 0.8422])
me_cube_003.materials.append(mat_zombiematerial)
me_cube_003.use_remesh_fix_poles = True
me_cube_003.use_remesh_preserve_attributes = False
me_cube_003.update()
arm_armature = bpy.data.armatures.new('Armature')  # bones are not reproduced

# ---- objects
ob_zombiemodel = bpy.data.objects.new('ZombieModel', me_cube_003)
ob_zombiearmature = bpy.data.objects.new('ZombieArmature', arm_armature)

# ---- transforms, parenting, visibility, modifiers, constraints
ob_zombiemodel.parent = ob_zombiearmature
ob_zombiemodel.location = (0.0, 0.0, 0.0)
_vg = ob_zombiemodel.vertex_groups.new(name='Spine1')
for _i, _w in zip([339, 340, 341, 342, 343, 345, 347, 349, 351, 352, 353, 354, 355, 356, 357, 358, 362, 367, 369, 371, 372, 373, 374, 439, 452, 453, 455, 456, 457, 459, 460, 461, 466, 480, 481, 482, 483, 484, 485, 486], [0.8086, 0.802, 0.7475, 0.5795, 0.07474, 0.1024, 0.1113, 0.01691, 0.2185, 0.7441, 0.8279, 0.6065, 0.08928, 0.1935, 0.3068, 0.1724, 0.002908, 0.09534, 0.6989, 0.2577, 0.12, 0.06153, 0.2577, 0.05082, 0.8028, 0.5911, 0.04516, 0.134, 0.1051, 0.647, 0.7765, 0.2197, 0.08688, 0.6882, 0.8233, 0.8552, 0.7009, 0.6648, 0.8002, 0.7758]): _vg.add([_i], _w, 'REPLACE')
_vg = ob_zombiemodel.vertex_groups.new(name='Spine2')
for _i, _w in zip([339, 340, 341, 342, 343, 345, 347, 349, 353, 354, 359, 360, 361, 362, 364, 365, 366, 367, 369, 375, 379, 381, 382, 452, 453, 455, 457, 460, 462, 463, 464, 465, 480, 481, 482, 483, 484, 485, 486], [0.105, 0.1807, 0.1271, 0.3663, 0.7675, 0.6868, 0.6918, 0.9274, 0.0118, 0.01896, 0.1304, 0.215, 0.4847, 0.1684, 0.02466, 0.1051, 0.01655, 0.702, 0.187, 0.1388, 0.05065, 0.06865, 0.05514, 0.104, 0.3885, 0.874, 0.7001, 0.02616, 0.4449, 0.1556, 0.07365, 0.003342, 0.07621, 0.0626, 0.1056, 0.1812, 0.1116, 0.06064, 0.1703]): _vg.add([_i], _w, 'REPLACE')
_vg = ob_zombiemodel.vertex_groups.new(name='Spine3')
for _i, _w in zip([343, 345, 347, 349, 350, 359, 360, 361, 362, 364, 365, 366, 367, 375, 379, 381, 455, 457, 458, 462, 463, 464, 465], [0.01233, 0.04494, 0.09996, 0.005113, 0.09769, 0.1134, 0.1043, 0.4485, 0.4807, 0.02832, 0.5194, 0.09308, 0.009676, 0.042, 0.02138, 0.01508, 0.02238, 0.08388, 0.005146, 0.3746, 0.4222, 0.1392, 0.06873]): _vg.add([_i], _w, 'REPLACE')
_vg = ob_zombiemodel.vertex_groups.new(name='Neck')
for _i, _w in zip([0, 3, 4, 6, 8, 10, 12, 17, 18, 20, 21, 22, 23, 24, 25, 28, 29, 30, 31, 32, 33, 34, 35, 37, 344, 346, 347, 348, 350, 362, 363, 365, 366, 368, 370, 376, 383, 454, 458, 463, 464, 465, 467, 468, 469, 470, 471, 472, 473, 474, 475, 476, 477, 478, 479], [0.7077, 0.1181, 0.1754, 0.06818, 0.2225, 0.2901, 0.007526, 0.004373, 0.0808, 0.05735, 0.2513, 0.3892, 0.1509, 0.2044, 0.539, 0.4911, 0.08336, 0.05123, 0.02441, 0.03314, 0.004629, 0.4096, 0.279, 0.06796, 0.06943, 0.1078, 0.007044, 0.8391, 0.7096, 0.1552, 0.04066, 0.1412, 0.6462, 0.06328, 0.955, 0.007643, 0.01485, 0.323, 0.1767, 0.0704, 0.05917, 0.1691, 0.1844, 0.5592, 0.7473, 0.91, 0.8778, 0.7681, 0.656, 0.7603, 0.7465, 0.7884, 0.8709, 0.9625, 0.9363]): _vg.add([_i], _w, 'REPLACE')
_vg = ob_zombiemodel.vertex_groups.new(name='Head')
for _i, _w in zip([0, 1, 2, 3, 4, 5, 6, 7, 8, 9, 10, 11, 12, 13, 14, 15, 16, 17, 18, 19, 20, 21, 22, 23, 24, 25, 26, 27, 28, 29, 30, 31, 32, 33, 34, 35, 36, 37, 38, 468, 469, 470, 471, 472, 473, 474, 475, 476, 477, 478, 479], [0.2505, 0.9975, 0.9916, 0.8742, 0.8112, 0.9809, 0.9303, 0.9827, 0.7808, 0.9765, 0.6903, 0.9853, 0.9696, 0.9963, 0.9904, 0.9881, 0.9822, 0.9721, 0.9159, 0.9902, 0.9384, 0.7302, 0.6175, 0.8479, 0.7793, 0.4146, 0.9876, 0.9981, 0.4778, 0.9108, 0.949, 0.9625, 0.9555, 0.9717, 0.5583, 0.7047, 0.9967, 0.9271, 0.9914, 0.3923, 0.2176, 0.08365, 0.1131, 0.2005, 0.3033, 0.07974, 0.08685, 0.05375, 0.06359, 0.0008363, 0.01843]): _vg.add([_i], _w, 'REPLACE')
_vg = ob_zombiemodel.vertex_groups.new(name='Shoulder.L')
for _i, _w in zip([0, 25, 34, 43, 44, 45, 46, 56, 61, 62, 71, 72, 80, 81, 343, 344, 345, 346, 347, 348, 350, 359, 360, 361, 362, 363, 364, 365, 366, 367, 368, 375, 376, 377, 378, 379, 380, 381, 382, 383, 454, 455, 457, 458, 462, 463, 464, 465, 467, 468, 469, 472, 473, 474, 475, 476, 477], [0.01227, 0.02789, 0.002545, 0.1947, 0.7455, 0.167, 0.3543, 0.01643, 0.2947, 0.3945, 0.12, 0.7394, 0.07744, 0.03972, 0.1041, 0.7882, 0.1311, 0.7809, 0.05541, 0.1169, 0.142, 0.6657, 0.5759, 0.04101, 0.158, 0.8155, 0.7749, 0.2195, 0.2115, 0.1415, 0.7927, 0.7102, 0.7089, 0.687, 0.6618, 0.7593, 0.576, 0.5946, 0.7519, 0.6769, 0.6104, 0.01877, 0.07735, 0.7283, 0.1502, 0.3084, 0.6964, 0.7061, 0.7435, 0.0321, 0.001959, 0.007464, 0.02375, 0.1459, 0.1419, 0.1448, 0.03898]): _vg.add([_i], _w, 'REPLACE')
_vg = ob_zombiemodel.vertex_groups.new(name='UpperArm.L')
for _i, _w in zip([43, 44, 45, 46, 47, 48, 49, 50, 51, 52, 53, 54, 55, 56, 57, 58, 61, 62, 63, 64, 65, 66, 67, 68, 71, 72, 73, 74, 75, 76, 77, 78, 80, 81, 82, 83, 84, 85, 86, 87, 88, 89, 90, 91, 92, 344, 346, 359, 360, 363, 364, 368, 375, 376, 377, 378, 379, 380, 381, 382, 383, 454, 458, 464, 467], [0.7943, 0.2185, 0.8228, 0.612, 0.9193, 0.1853, 0.184, 0.9144, 0.2289, 0.9589, 0.9556, 0.232, 0.9776, 0.9637, 0.7914, 0.7832, 0.6871, 0.5878, 0.9632, 0.4404, 0.1668, 0.8894, 0.9663, 0.8271, 0.8731, 0.2343, 0.9489, 0.199, 0.1936, 0.9561, 0.7835, 0.7769, 0.9175, 0.9511, 0.9654, 0.9746, 0.9871, 0.0481, 0.05369, 0.05012, 0.05142, 0.05183, 0.08089, 0.02991, 0.03399, 0.1103, 0.08947, 0.0432, 0.08434, 0.09392, 0.1247, 0.1313, 0.07967, 0.2549, 0.2763, 0.3103, 0.1378, 0.3924, 0.2948, 0.1609, 0.2821, 0.005978, 0.02788, 0.004822, 0.03669]): _vg.add([_i], _w, 'REPLACE')
_vg = ob_zombiemodel.vertex_groups.new(name='LowerArm.L')
for _i, _w in zip([39, 40, 41, 42, 47, 48, 49, 50, 51, 52, 53, 54, 57, 58, 59, 60, 63, 64, 65, 66, 68, 69, 70, 73, 74, 75, 76, 77, 78, 85, 86, 87, 88, 89, 90, 91, 92, 93, 94, 95, 96, 97, 98, 99, 100, 103, 104, 118, 119, 193, 194, 289, 290, 291, 292, 309, 310, 311, 312, 313, 314], [0.4464, 0.6927, 0.5454, 0.42, 0.07924, 0.8131, 0.8141, 0.08274, 0.77, 0.02891, 0.03412, 0.7671, 0.2079, 0.2159, 0.4579, 0.4058, 0.01869, 0.5588, 0.8309, 0.1076, 0.172, 0.5307, 0.5458, 0.04808, 0.7998, 0.8054, 0.03787, 0.216, 0.2222, 0.9473, 0.9439, 0.9453, 0.9455, 0.9429, 0.9161, 0.9574, 0.9552, 0.1673, 0.1798, 0.1993, 0.2574, 0.1778, 0.09152, 0.08867, 0.1943, 0.01501, 0.01159, 0.9339, 0.9152, 0.04897, 0.06198, 0.09282, 0.08303, 0.05108, 0.06907, 0.8968, 0.9263, 0.8854, 0.8971, 0.88, 0.9256]): _vg.add([_i], _w, 'REPLACE')
_vg = ob_zombiemodel.vertex_groups.new(name='Palm.L')
for _i, _w in zip([39, 40, 41, 42, 59, 60, 69, 70, 79, 93, 94, 95, 96, 97, 98, 99, 100, 101, 102, 103, 104, 105, 106, 107, 108, 109, 110, 111, 112, 115, 118, 119, 124, 125, 127, 128, 129, 131, 132, 193, 194, 199, 200, 289, 290, 291, 292, 309, 310, 311, 312, 313, 314, 317, 318, 321, 324, 325, 327, 328, 331, 332, 333, 334, 335, 336, 337], [0.5336, 0.2827, 0.3279, 0.3437, 0.522, 0.3376, 0.4413, 0.4163, 0.7463, 0.7519, 0.7701, 0.7482, 0.6884, 0.6965, 0.1211, 0.08652, 0.2512, 0.2357, 0.7193, 0.6919, 0.7478, 0.7399, 0.1421, 0.06559, 0.5184, 0.06669, 0.05225, 0.09944, 0.5589, 0.03791, 0.05891, 0.0611, 0.05635, 0.05353, 0.1032, 0.136, 0.0918, 0.02776, 0.0268, 0.8146, 0.2878, 0.03329, 0.07533, 0.7994, 0.7966, 0.7719, 0.8204, 0.09718, 0.06535, 0.07134, 0.09674, 0.07074, 0.06081, 0.004068, 0.06083, 0.09428, 0.06699, 0.02101, 0.09797, 0.02369, 0.01993, 0.07636, 0.01962, 0.04781, 0.02447, 0.0797, 0.0802]): _vg.add([_i], _w, 'REPLACE')
_vg = ob_zombiemodel.vertex_groups.new(name='Pinky1.L')
for _i, _w in zip([95, 101, 102, 103, 104, 109, 110, 111, 112, 124, 125, 126, 127, 128, 183, 184, 189, 190, 195, 196, 197, 198, 201, 203, 204, 255, 256, 269, 270, 271, 272, 273, 274, 275, 276, 277, 278, 279, 280, 281, 282, 283, 287, 288, 289, 290, 292, 321, 327, 328, 329, 331, 332, 333, 334, 335, 336, 337, 338], [0.02174, 0.0414, 0.1741, 0.2375, 0.1355, 0.8004, 0.911, 0.7868, 0.03035, 0.01584, 0.3786, 0.4553, 0.4166, 0.05661, 0.6574, 0.6749, 0.6163, 0.7335, 0.007501, 0.5627, 0.04491, 0.5349, 0.5601, 0.03898, 0.502, 0.01758, 0.0224, 0.6404, 0.7381, 0.334, 0.3307, 0.3818, 0.3208, 0.3078, 0.3572, 0.05406, 0.0497, 0.02628, 0.03832, 0.06662, 0.06198, 0.003114, 0.01597, 0.01227, 0.05347, 0.09368, 0.0637, 0.0251, 0.05921, 0.01756, 0.2363, 0.2513, 0.3077, 0.9165, 0.8146, 0.5301, 0.7948, 0.5171, 0.6593]): _vg.add([_i], _w, 'REPLACE')
_vg = ob_zombiemodel.vertex_groups.new(name='Pinky2.L')
for _i, _w in zip([109, 111, 125, 127, 152, 153, 154, 156, 183, 184, 189, 190, 195, 196, 197, 198, 201, 202, 203, 204, 269, 270, 271, 272, 273, 274, 275, 276, 277, 278, 279, 280, 281, 282, 283, 284, 285, 286, 287, 288, 333, 334, 335, 336, 337, 338], [0.02456, 0.02493, 0.01378, 0.0004086, 0.05186, 0.1439, 0.08677, 0.0647, 0.2964, 0.2736, 0.2926, 0.239, 0.4928, 0.4022, 0.7379, 0.4187, 0.3919, 0.5027, 0.7458, 0.4212, 0.2652, 0.2104, 0.5993, 0.623, 0.5694, 0.5965, 0.6411, 0.5755, 0.6031, 0.606, 0.6826, 0.664, 0.7694, 0.7785, 0.3211, 0.3076, 0.2813, 0.2857, 0.7222, 0.7351, 0.01412, 0.05516, 0.05001, 0.05019, 0.03233, 0.005293]): _vg.add([_i], _w, 'REPLACE')
_vg = ob_zombiemodel.vertex_groups.new(name='Pinky3.L')
for _i, _w in zip([151, 152, 153, 154, 155, 156, 195, 196, 197, 202, 203, 271, 272, 273, 274, 275, 276, 277, 278, 279, 280, 281, 282, 283, 284, 285, 286, 287, 288], [0.981, 0.9443, 0.8491, 0.9091, 0.9753, 0.9304, 0.4776, 0.00281, 0.2124, 0.4717, 0.2055, 0.0533, 0.02969, 0.01439, 0.05238, 0.01863, 0.01106, 0.3406, 0.3399, 0.2768, 0.2906, 0.1608, 0.1536, 0.6513, 0.6676, 0.7031, 0.6971, 0.2432, 0.2309]): _vg.add([_i], _w, 'REPLACE')
_vg = ob_zombiemodel.vertex_groups.new(name='Ring1.L')
for _i, _w in zip([79, 101, 102, 104, 105, 108, 109, 111, 112, 124, 125, 126, 127, 128, 129, 131, 132, 166, 169, 170, 171, 172, 181, 185, 186, 187, 188, 189, 192, 193, 204, 249, 250, 251, 252, 253, 254, 255, 256, 257, 259, 260, 261, 269, 270, 276, 316, 318, 321, 322, 323, 324, 325, 327, 328, 329, 330, 331, 332, 334, 335, 336, 337, 338], [0.1202, 0.4548, 0.03547, 0.009018, 0.03453, 0.04744, 0.07993, 0.07594, 0.1484, 0.3339, 0.434, 0.4867, 0.2913, 0.4493, 0.06442, 0.1239, 0.465, 0.01317, 0.3224, 0.2683, 0.2298, 0.3095, 0.5002, 0.4788, 0.003503, 0.002436, 0.5115, 0.05668, 0.4909, 0.009, 0.03139, 0.2721, 0.2408, 0.6797, 0.6564, 0.7258, 0.7638, 0.631, 0.6698, 0.006273, 0.03074, 0.01152, 0.02951, 0.03419, 0.01805, 0.004859, 0.07374, 0.03747, 0.3164, 0.2098, 0.08312, 0.06425, 0.2145, 0.5544, 0.5407, 0.7079, 0.7214, 0.5856, 0.4501, 0.06631, 0.3127, 0.06756, 0.2375, 0.282]): _vg.add([_i], _w, 'REPLACE')
_vg = ob_zombiemodel.vertex_groups.new(name='Ring2.L')
for _i, _w in zip([145, 146, 148, 149, 169, 170, 171, 172, 181, 182, 185, 186, 187, 188, 191, 192, 249, 250, 251, 252, 253, 254, 255, 256, 257, 258, 259, 260, 261, 262, 263, 264, 265, 266, 267, 268, 327, 328, 331, 332], [0.01659, 0.1092, 0.01705, 0.01841, 0.6234, 0.685, 0.7434, 0.6503, 0.4771, 0.4963, 0.4736, 0.8055, 0.5582, 0.4288, 0.5828, 0.4822, 0.6788, 0.731, 0.258, 0.2742, 0.2396, 0.2086, 0.3079, 0.2607, 0.6926, 0.7581, 0.8392, 0.6962, 0.7161, 0.7799, 0.1962, 0.7475, 0.2886, 0.2505, 0.3544, 0.2668, 0.01617, 0.01533, 0.03082, 0.01248]): _vg.add([_i], _w, 'REPLACE')
_vg = ob_zombiemodel.vertex_groups.new(name='Ring3.L')
for _i, _w in zip([145, 146, 147, 148, 149, 150, 169, 170, 182, 186, 187, 191, 249, 257, 258, 259, 260, 261, 262, 263, 264, 265, 266, 267, 268], [0.9655, 0.8883, 0.9948, 0.9653, 0.9645, 0.9947, 0.01072, 0.007417, 0.4932, 0.1659, 0.4137, 0.4019, 0.006587, 0.2775, 0.2214, 0.1175, 0.2709, 0.2413, 0.1953, 0.7984, 0.2356, 0.6994, 0.7398, 0.6295, 0.726]): _vg.add([_i], _w, 'REPLACE')
_vg = ob_zombiemodel.vertex_groups.new(name='Middle1.L')
for _i, _w in zip([79, 101, 105, 108, 112, 113, 115, 124, 125, 127, 128, 129, 130, 131, 132, 158, 166, 174, 175, 178, 179, 188, 212, 214, 227, 228, 229, 230, 231, 232, 233, 234, 235, 236, 238, 242, 252, 315, 316, 317, 318, 319, 321, 322, 323, 324, 325, 326, 327, 328, 330, 331, 332, 335, 337], [0.04351, 0.1719, 0.02111, 0.007383, 0.1359, 0.09067, 0.064, 0.477, 0.05917, 0.1093, 0.2546, 0.3689, 0.4524, 0.31, 0.4595, 0.787, 0.7134, 0.4865, 0.4818, 0.5219, 0.493, 0.001325, 0.01029, 0.02433, 0.6944, 0.7125, 0.6882, 0.7872, 0.2362, 0.2252, 0.1938, 0.2746, 0.2927, 0.201, 0.00886, 0.01327, 0.02616, 0.2182, 0.2043, 0.04697, 0.2704, 0.07743, 0.4452, 0.7352, 0.5386, 0.509, 0.6329, 0.7015, 0.1956, 0.3042, 0.2192, 0.05193, 0.08664, 0.02838, 0.08072]): _vg.add([_i], _w, 'REPLACE')
_vg = ob_zombiemodel.vertex_groups.new(name='Middle2.L')
for _i, _w in zip([140, 144, 158, 166, 173, 174, 175, 176, 177, 178, 179, 180, 227, 228, 229, 230, 231, 232, 233, 234, 235, 236, 237, 238, 239, 240, 241, 242, 243, 244, 245, 246, 247, 248, 323, 324, 325], [0.004765, 0.01761, 0.1864, 0.2261, 0.4861, 0.4948, 0.4754, 0.4771, 0.5229, 0.4251, 0.487, 0.4926, 0.2406, 0.2255, 0.26, 0.185, 0.724, 0.737, 0.7836, 0.68, 0.6591, 0.7751, 0.7166, 0.6902, 0.7709, 0.716, 0.7712, 0.7107, 0.2293, 0.2645, 0.1838, 0.2386, 0.1675, 0.2886, 0.005365, 0.003465, 0.01082]): _vg.add([_i], _w, 'REPLACE')
_vg = ob_zombiemodel.vertex_groups.new(name='Middle3.L')
for _i, _w in zip([139, 140, 141, 142, 143, 144, 173, 176, 177, 180, 234, 235, 237, 238, 239, 240, 241, 242, 243, 244, 245, 246, 247, 248], [0.9794, 0.9718, 0.9973, 0.9775, 0.9976, 0.965, 0.5061, 0.505, 0.4562, 0.4992, 0.01302, 0.01002, 0.2602, 0.2789, 0.2124, 0.2615, 0.2131, 0.2558, 0.7641, 0.7258, 0.8122, 0.7546, 0.829, 0.7003]): _vg.add([_i], _w, 'REPLACE')
_vg = ob_zombiemodel.vertex_groups.new(name='Index1.L')
for _i, _w in zip([101, 106, 107, 108, 112, 113, 114, 115, 124, 128, 129, 130, 131, 160, 161, 162, 163, 164, 167, 194, 199, 205, 206, 207, 208, 209, 210, 211, 212, 213, 214, 215, 216, 221, 222, 225, 226, 227, 228, 315, 316, 317, 318, 319, 320, 321, 323, 324, 325, 326, 327, 328], [0.02312, 0.1148, 0.1619, 0.1363, 0.04024, 0.7731, 0.9173, 0.842, 0.05006, 0.03473, 0.3886, 0.5001, 0.4554, 0.4882, 0.002167, 0.48, 0.002839, 0.5507, 0.3928, 0.03455, 0.007804, 0.224, 0.1963, 0.2719, 0.3049, 0.2288, 0.1817, 0.7786, 0.6789, 0.7309, 0.7092, 0.7235, 0.7555, 0.006321, 0.006597, 0.02812, 0.03293, 0.01983, 0.01338, 0.7369, 0.6262, 0.8623, 0.5419, 0.7986, 0.9301, 0.04469, 0.2891, 0.2804, 0.04132, 0.2503, 0.009362, 0.009313]): _vg.add([_i], _w, 'REPLACE')
_vg = ob_zombiemodel.vertex_groups.new(name='Index2.L')
for _i, _w in zip([134, 135, 136, 138, 157, 159, 160, 161, 162, 163, 164, 165, 167, 168, 205, 206, 207, 208, 209, 210, 211, 212, 213, 214, 215, 216, 217, 218, 219, 220, 221, 222, 223, 224, 225, 226, 316, 317, 318, 319], [0.009988, 0.02779, 0.01152, 0.04828, 0.2556, 0.57, 0.4896, 0.5255, 0.471, 0.4764, 0.408, 0.273, 0.5854, 0.4953, 0.7286, 0.7747, 0.6727, 0.6404, 0.7253, 0.7845, 0.1895, 0.2595, 0.2343, 0.2265, 0.2387, 0.2295, 0.212, 0.2113, 0.3092, 0.2885, 0.6867, 0.6737, 0.7182, 0.7635, 0.6767, 0.6456, 0.02112, 0.02374, 0.01598, 0.02206]): _vg.add([_i], _w, 'REPLACE')
_vg = ob_zombiemodel.vertex_groups.new(name='Index3.L')
for _i, _w in zip([133, 134, 135, 136, 137, 138, 157, 159, 161, 163, 164, 165, 168, 205, 207, 208, 209, 210, 217, 218, 219, 220, 221, 222, 223, 224, 225, 226], [0.9931, 0.9686, 0.9596, 0.9682, 0.993, 0.9484, 0.7344, 0.4163, 0.4472, 0.4965, 0.00801, 0.7162, 0.4924, 0.01749, 0.0331, 0.04487, 0.02623, 0.01089, 0.7814, 0.7825, 0.6751, 0.6957, 0.2835, 0.297, 0.2603, 0.2147, 0.2823, 0.3119]): _vg.add([_i], _w, 'REPLACE')
_vg = ob_zombiemodel.vertex_groups.new(name='Thumb1.L')
for _i, _w in zip([41, 42, 60, 70, 79, 93, 97, 98, 99, 100, 105, 106, 107, 108, 112, 113, 114, 115, 116, 117, 129, 193, 194, 199, 200, 289, 291, 293, 294, 297, 298, 299, 300, 301, 302, 303, 306, 311, 313, 319], [0.1138, 0.2009, 0.2136, 0.009507, 0.02465, 0.05932, 0.09879, 0.6703, 0.6755, 0.5088, 0.1182, 0.5627, 0.607, 0.2165, 0.02242, 0.08755, 0.03557, 0.01908, 0.05442, 0.04369, 0.002096, 0.07255, 0.5541, 0.7748, 0.7936, 0.005393, 0.1251, 0.02284, 0.01961, 0.1015, 0.1193, 0.1011, 0.09005, 0.07417, 0.07966, 0.005921, 0.00266, 0.02129, 0.03055, 0.06155]): _vg.add([_i], _w, 'REPLACE')
_vg = ob_zombiemodel.vertex_groups.new(name='Thumb2.L')
for _i, _w in zip([42, 60, 98, 99, 105, 106, 107, 116, 117, 120, 122, 199, 200, 293, 294, 297, 298, 299, 300, 301, 302, 303, 304, 305, 306, 307, 308], [0.01571, 0.02723, 0.1124, 0.1403, 0.001244, 0.1325, 0.1396, 0.9251, 0.9379, 0.009221, 0.01912, 0.1292, 0.09609, 0.9403, 0.9419, 0.8298, 0.8156, 0.8677, 0.8846, 0.9064, 0.8992, 0.8863, 0.9717, 0.9665, 0.8834, 0.9409, 0.9427]): _vg.add([_i], _w, 'REPLACE')
_vg = ob_zombiemodel.vertex_groups.new(name='Thumb3.L')
for _i, _w in zip([120, 121, 122, 123, 295, 296, 303, 306, 307, 308], [0.9697, 0.989, 0.964, 0.9747, 0.9781, 0.9938, 0.07579, 0.07873, 0.0344, 0.03353]): _vg.add([_i], _w, 'REPLACE')
_vg = ob_zombiemodel.vertex_groups.new(name='Shoulder.R')
_vg = ob_zombiemodel.vertex_groups.new(name='UpperArm.R')
_vg = ob_zombiemodel.vertex_groups.new(name='LowerArm.R')
_vg = ob_zombiemodel.vertex_groups.new(name='Palm.R')
_vg = ob_zombiemodel.vertex_groups.new(name='Pinky1.R')
_vg = ob_zombiemodel.vertex_groups.new(name='Pinky2.R')
_vg = ob_zombiemodel.vertex_groups.new(name='Pinky3.R')
_vg = ob_zombiemodel.vertex_groups.new(name='Ring1.R')
_vg = ob_zombiemodel.vertex_groups.new(name='Ring2.R')
_vg = ob_zombiemodel.vertex_groups.new(name='Ring3.R')
_vg = ob_zombiemodel.vertex_groups.new(name='Middle1.R')
_vg = ob_zombiemodel.vertex_groups.new(name='Middle2.R')
_vg = ob_zombiemodel.vertex_groups.new(name='Middle3.R')
_vg = ob_zombiemodel.vertex_groups.new(name='Index1.R')
_vg = ob_zombiemodel.vertex_groups.new(name='Index2.R')
_vg = ob_zombiemodel.vertex_groups.new(name='Index3.R')
_vg = ob_zombiemodel.vertex_groups.new(name='Thumb1.R')
_vg = ob_zombiemodel.vertex_groups.new(name='Thumb2.R')
_vg = ob_zombiemodel.vertex_groups.new(name='Thumb3.R')
_vg = ob_zombiemodel.vertex_groups.new(name='Hip.L')
for _i, _w in zip([339, 341, 351, 352, 353, 354, 355, 356, 357, 358, 369, 371, 372, 373, 374, 436, 437, 438, 440, 441, 452, 456, 459, 460, 461, 466, 480, 481, 483, 484, 485], [0.0172, 0.04929, 0.3843, 0.1442, 0.0643, 0.1434, 0.6846, 0.5803, 0.3301, 0.2016, 0.03583, 0.3287, 0.7075, 0.8008, 0.3287, 0.003313, 0.01298, 0.05164, 0.08029, 0.04534, 0.02322, 0.6652, 0.1915, 0.07926, 0.3524, 0.7655, 0.111, 0.05769, 0.04493, 0.09776, 0.06884]): _vg.add([_i], _w, 'REPLACE')
_vg = ob_zombiemodel.vertex_groups.new(name='UpperLeg.L')
for _i, _w in zip([341, 351, 352, 353, 354, 355, 356, 357, 358, 369, 371, 372, 373, 374, 384, 385, 386, 387, 388, 389, 424, 425, 426, 427, 428, 429, 430, 431, 432, 433, 436, 437, 438, 439, 440, 441, 442, 443, 444, 445, 446, 447, 448, 449, 450, 451, 452, 456, 459, 460, 461, 466, 480, 481, 483, 484, 485, 486], [0.04693, 0.378, 0.076, 0.0519, 0.2034, 0.1923, 0.09824, 0.1877, 0.5805, 0.04514, 0.3858, 0.06378, 0.08865, 0.3859, 0.7344, 0.7946, 0.7738, 0.7751, 0.8338, 0.8475, 0.2096, 0.1756, 0.1671, 0.2151, 0.1851, 0.1803, 0.02193, 0.01533, 0.003766, 0.02473, 0.951, 0.9794, 0.938, 0.9195, 0.8996, 0.9398, 0.974, 0.9743, 0.9569, 0.9796, 0.9708, 0.9568, 0.5031, 0.5057, 0.3787, 0.3793, 0.01094, 0.1303, 0.1348, 0.08902, 0.336, 0.07244, 0.1088, 0.02516, 0.06028, 0.1119, 0.05416, 0.0002659]): _vg.add([_i], _w, 'REPLACE')
_vg = ob_zombiemodel.vertex_groups.new(name='LowerLeg.L')
for _i, _w in zip([384, 385, 386, 387, 388, 389, 390, 391, 392, 393, 394, 395, 396, 397, 398, 399, 400, 402, 403, 404, 405, 406, 407, 416, 422, 423, 424, 425, 426, 427, 428, 429, 430, 431, 432, 433, 434, 435, 443, 444, 447, 448, 449, 450, 451], [0.2641, 0.2038, 0.2246, 0.224, 0.1663, 0.1519, 0.5198, 0.5355, 0.558, 0.2855, 0.2327, 0.2255, 0.08293, 0.1223, 0.1217, 0.06327, 0.02063, 0.8987, 0.8991, 0.8982, 0.8781, 0.8646, 0.8745, 0.0313, 0.08774, 0.00695, 0.7887, 0.8239, 0.8323, 0.7833, 0.8137, 0.8184, 0.9598, 0.9634, 0.9692, 0.9584, 0.9816, 0.9822, 0.00286, 0.02397, 0.02274, 0.4968, 0.494, 0.6202, 0.6198]): _vg.add([_i], _w, 'REPLACE')
_vg = ob_zombiemodel.vertex_groups.new(name='Foot.L')
for _i, _w in zip([390, 391, 392, 393, 394, 395, 396, 397, 398, 399, 400, 401, 402, 403, 404, 405, 406, 407, 408, 409, 410, 411, 412, 413, 414, 415, 416, 417, 418, 419, 420, 421, 422, 423], [0.4801, 0.4643, 0.4418, 0.7143, 0.7672, 0.7744, 0.917, 0.8776, 0.8783, 0.9367, 0.9647, 0.9761, 0.1004, 0.09997, 0.1009, 0.1215, 0.1347, 0.1251, 1.002, 1.0, 1.001, 0.9943, 1.006, 1.003, 1.0, 0.9969, 0.9593, 0.9831, 1.002, 0.9828, 0.9828, 0.9972, 0.9122, 0.9715]): _vg.add([_i], _w, 'REPLACE')
_vg = ob_zombiemodel.vertex_groups.new(name='Hip.R')
for _i, _w in zip([355, 356, 357, 358, 372, 373, 456, 461, 466], [0.01226, 0.1254, 0.1686, 0.02332, 0.108, 0.04615, 0.06774, 0.0843, 0.07433]): _vg.add([_i], _w, 'REPLACE')
_vg = ob_zombiemodel.vertex_groups.new(name='UpperLeg.R')
_vg = ob_zombiemodel.vertex_groups.new(name='LowerLeg.R')
_vg = ob_zombiemodel.vertex_groups.new(name='Foot.R')
_m = ob_zombiemodel.modifiers.new('Mirror', 'MIRROR')
_m.use_clip = True
_m = ob_zombiemodel.modifiers.new('Armature', 'ARMATURE')
_m.object = ob_zombiearmature
ob_zombiearmature.location = (0.0, 0.0, 0.0)
ob_zombiearmature.rotation_euler = (1.571, -0.0, 0.0)
ob_zombiearmature.show_in_front = True

# ---- collection membership
col_collection.objects.link(ob_zombiemodel)
col_collection.objects.link(ob_zombiearmature)

# ---- scene / render settings (as saved in the file)
scene.frame_start = 1; scene.frame_end = 24; scene.frame_set(24)
scene.render.engine = 'BLENDER_EEVEE_NEXT'
scene.cycles.sampling_pattern = 'TABULATED_SOBOL'
scene.cycles.use_light_tree = False
scene.view_settings.view_transform = 'Filmic'
bpy.context.view_layer.update()

# ---- added for rendering (the .blend has no active camera and no usable light): camera, sun
cam_auto = bpy.data.cameras.new('AutoCamera')
cam_auto.lens = 50.0
cam_auto.sensor_width = 36.0
cam_auto.clip_end = 1000.0
ob_auto_camera = bpy.data.objects.new('AutoCamera', cam_auto)
scene.collection.objects.link(ob_auto_camera)
ob_auto_camera.location = (1.9449, -2.7797, 2.4975)
ob_auto_camera.rotation_euler = (1.09748, -7.21219e-08, 0.694738)
scene.camera = ob_auto_camera
light_auto_sun = bpy.data.lights.new('AutoSun', 'SUN')
light_auto_sun.energy = 3.0
light_auto_sun.angle = 0.0523599
ob_auto_sun = bpy.data.objects.new('AutoSun', light_auto_sun)
scene.collection.objects.link(ob_auto_sun)
ob_auto_sun.rotation_euler = (0.872665, 0.174533, 0.523599)
bpy.context.view_layer.update()
